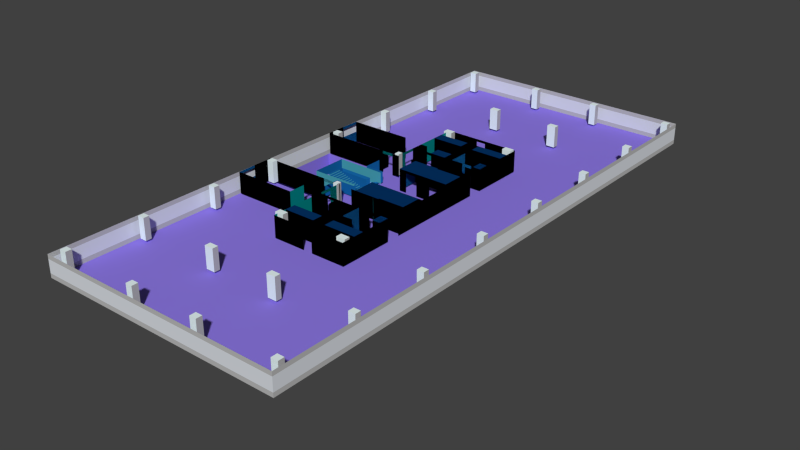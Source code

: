 # Source: tablas2-P2Joint.blend  (saved by Blender 2.79.0; exported with 4.5.12 LTS)
import bpy
from mathutils import Matrix  # noqa: F401  (used for matrix-valued properties, if any)

bpy.ops.wm.read_factory_settings(use_empty=True)
scene = bpy.context.scene
scene.name = 'Scene'

# ---- collections
col_collection_1 = bpy.data.collections.new('Collection 1'); scene.collection.children.link(col_collection_1)

# ---- materials (node trees are filled in below, after node groups)
mat_aqua2 = bpy.data.materials.new('aqua2')
mat_aqua2.alpha_threshold = 0.0
mat_aqua2.use_transparent_shadow = False
mat_aqua2.diffuse_color = (0.000607, 0.2307, 0.2307, 1.0)
mat_aqua2.specular_color = (0.0, 0.0, 0.0)
mat_aqua2.roughness = 0.5
mat_aqua2.specular_intensity = 1.0
mat_blue1 = bpy.data.materials.new('blue1')
mat_blue1.alpha_threshold = 0.0
mat_blue1.use_transparent_shadow = False
mat_blue1.diffuse_color = (0.0, 0.05781, 0.2195, 1.0)
mat_blue1.specular_color = (0.0, 0.0, 0.0)
mat_blue1.roughness = 0.5
mat_blue1.specular_intensity = 1.0
mat_blue2 = bpy.data.materials.new('blue2')
mat_blue2.alpha_threshold = 0.0
mat_blue2.use_transparent_shadow = False
mat_blue2.diffuse_color = (0.001214, 0.0319, 0.1248, 1.0)
mat_blue2.specular_color = (0.0, 0.0, 0.0)
mat_blue2.roughness = 0.5
mat_blue2.specular_intensity = 1.0
mat_blue3 = bpy.data.materials.new('blue3')
mat_blue3.alpha_threshold = 0.0
mat_blue3.use_transparent_shadow = False
mat_blue3.diffuse_color = (0.006995, 0.1274, 0.3763, 1.0)
mat_blue3.specular_color = (0.0, 0.0, 0.0)
mat_blue3.roughness = 0.5
mat_blue3.specular_intensity = 1.0
mat_blue4 = bpy.data.materials.new('blue4')
mat_blue4.alpha_threshold = 0.0
mat_blue4.use_transparent_shadow = False
mat_blue4.diffuse_color = (0.009721, 0.1714, 0.4793, 1.0)
mat_blue4.specular_color = (0.0, 0.0, 0.0)
mat_blue4.roughness = 0.5
mat_blue4.specular_intensity = 1.0
mat_aqua1 = bpy.data.materials.new('aqua1')
mat_aqua1.alpha_threshold = 0.0
mat_aqua1.use_transparent_shadow = False
mat_aqua1.diffuse_color = (0.06663, 0.3763, 0.4678, 1.0)
mat_aqua1.specular_color = (0.0, 0.0, 0.0)
mat_aqua1.roughness = 0.5
mat_aqua1.specular_intensity = 1.0
mat_aquawhite = bpy.data.materials.new('aquaWhite')
mat_aquawhite.alpha_threshold = 0.0
mat_aquawhite.use_transparent_shadow = False
mat_aquawhite.diffuse_color = (0.8228, 0.9473, 0.956, 1.0)
mat_aquawhite.specular_color = (0.0, 0.0, 0.0)
mat_aquawhite.roughness = 0.5
mat_aquawhite.specular_intensity = 1.0
mat_gris = bpy.data.materials.new('Gris')
mat_gris.alpha_threshold = 0.0
mat_gris.use_transparent_shadow = False
mat_gris.diffuse_color = (0.4969, 0.4969, 0.4969, 1.0)
mat_gris.roughness = 0.5
mat_purple2 = bpy.data.materials.new('purple2')
mat_purple2.alpha_threshold = 0.0
mat_purple2.use_transparent_shadow = False
mat_purple2.diffuse_color = (0.2747, 0.1946, 0.7835, 1.0)
mat_purple2.specular_color = (0.0, 0.0, 0.0)
mat_purple2.roughness = 0.5
mat_purple2.specular_intensity = 1.0
mat_azul = bpy.data.materials.new('Azul')
mat_azul.alpha_threshold = 0.0
mat_azul.use_transparent_shadow = False
mat_azul.diffuse_color = (0.3008, 0.3274, 0.8, 1.0)
mat_azul.roughness = 0.5
mat_grey = bpy.data.materials.new('grey')
mat_grey.alpha_threshold = 0.0
mat_grey.use_transparent_shadow = False
mat_grey.diffuse_color = (0.4641, 0.4641, 0.4641, 1.0)
mat_grey.specular_color = (0.0, 0.0, 0.0)
mat_grey.roughness = 0.5
mat_grey.specular_intensity = 1.0
mat_cristales = bpy.data.materials.new('cristales')
mat_cristales.alpha_threshold = 0.0
mat_cristales.use_transparent_shadow = False
mat_cristales.diffuse_color = (0.7192, 0.7516, 0.8, 1.0)
mat_cristales.roughness = 0.5
mat_cristales.specular_intensity = 1.0

# ---- material node trees

# ---- world
world_world = bpy.data.worlds.new('World'); scene.world = world_world
world_world.color = (0.05088, 0.05088, 0.05088)
world_world.use_sun_shadow = False
world_world.sun_shadow_jitter_overblur = 0.0
world_world.cycles.sampling_method = 'NONE'
world_world.cycles.sample_map_resolution = 256

# ---- meshes
me_cube_001 = bpy.data.meshes.new('Cube.001')
me_cube_001.from_pydata([(-3.933, -3.6, -1.991), (-3.933, -3.6, 0.00893), (2.453, -3.6, -1.991), (2.453, -3.6, 0.00893), (-3.933, -1.751, -1.991), (-3.933, -1.751, 0.00893), (-3.93, 8.583e-06, -1.998), (-3.93, 8.583e-06, 0.00245), (2.067, 8.583e-06, -1.998), (2.067, 8.583e-06, 0.00245), (2.067, -3.6, -2.001), (2.067, -3.6, -0.001441), (-3.93, 1.431e-05, -1.003), (-3.933, -1.751, -0.9924), (2.067, -1.58, -0.001441), (2.067, -1.58, -2.001), (2.067, -2.414, -2.001), (2.067, -2.414, -0.001441), (4.128, -1.317, -2.0), (4.128, -1.317, 0.0), (4.128, 3.835, -2.0), (4.128, 3.835, 0.0), (11.32, 3.835, -2.0), (11.32, 3.835, 0.0), (11.32, -1.318, -2.0), (11.32, -1.318, 0.0), (4.128, 1.574, 0.0), (4.128, 1.574, -2.0), (11.32, 1.574, 0.0), (11.32, 1.574, -2.0), (4.128, -0.3358, 0.0), (4.128, -0.3358, -2.0), (6.03, 0.5552, -2.0), (9.302, 0.5552, -2.0), (9.302, 0.5552, 0.0), (6.03, 0.5552, 0.0), (7.51, -1.318, 0.0), (7.51, -1.318, -2.0), (4.806, -0.3358, -2.0), (6.023, -0.3358, -2.0), (7.51, -0.3358, -2.0), (8.33, -1.318, -2.0), (10.61, -0.3358, -2.0), (10.61, -0.3358, 0.0), (8.33, -1.318, 0.0), (7.51, -0.3358, 0.0), (6.023, -0.3358, 0.0), (4.806, -0.3358, 0.0), (7.515, 0.5552, 0.0), (8.332, 0.5552, 0.0), (7.515, 0.5552, -2.0), (8.332, 0.5552, -2.0), (2.453, -3.6, 0.002448), (-3.933, -1.751, 0.002449), (-3.93, 0.0, -0.007922), (2.067, 0.0, -2.008), (2.067, 0.0, -0.007922), (2.067, -3.6, -2.008), (2.067, -1.58, -0.007922), (2.067, -1.58, -2.008), (2.067, -2.414, -2.008), (6.023, -1.317, -2.0), (6.023, -1.317, 0.0), (4.998, -1.317, 0.0), (10.36, -1.318, -2.0), (9.43, -1.317, 0.0), (4.998, -1.317, -2.0), (10.36, -1.318, 0.0), (9.43, -1.317, -2.0), (10.61, -1.318, -2.0), (10.61, -1.318, 0.0), (7.515, 1.578, 0.0), (7.515, 1.578, -2.0), (4.806, -1.317, -2.0), (4.806, -1.317, 0.0), (11.29, -7.009, -2.0), (11.29, -7.009, 0.0), (11.29, -7.355, -2.0), (11.29, -7.355, 0.0), (11.32, -0.3358, -5.159e-07), (11.32, -0.3358, -2.0), (7.526, -0.3358, -2.0), (7.526, -0.3358, -4.274e-07), (8.086, 3.835, -2.0), (7.202, 3.835, -2.0), (7.202, 3.835, 0.0), (8.086, 3.835, 0.0), (4.128, 2.562, 0.0), (4.128, 2.562, -2.0), (11.32, 2.562, 0.0), (11.32, 2.562, -2.0), (7.083, 2.562, -2.0), (8.311, 2.562, -2.0), (8.311, 2.562, 0.0), (7.083, 2.562, 0.0), (7.091, 1.574, -2.0), (8.312, 1.574, -2.0), (8.312, 1.574, 0.0), (7.091, 1.574, 0.0), (7.202, 3.835, -0.25), (8.086, 3.835, -0.25), (9.43, -1.317, -0.25), (10.36, -1.318, -0.25), (6.023, -1.317, -0.25), (4.998, -1.317, -0.25), (7.831, 0.5552, 0.0), (7.831, 0.5552, -2.0), (7.831, 1.578, 0.0), (7.831, 1.578, -2.0), (2.067, -1.58, -0.25), (2.067, -2.414, -0.25), (-3.933, -1.751, -0.2448), (-3.93, 0.0, -0.2552), (3.51, -3.573, -2.0), (3.51, -3.573, 0.0), (4.251, -3.573, 0.0), (4.251, -3.573, -2.0), (4.124, -2.532, -2.0), (4.124, -2.532, 0.0), (4.123, -3.573, -2.0), (4.123, -3.573, 0.0), (4.128, -1.5, 0.0), (4.128, -1.5, -2.0), (4.128, -1.5, -0.25), (4.124, -2.532, -0.25), (2.453, -3.6, -0.2488), (3.51, -3.573, -0.2512), (6.746, -3.492, -2.0), (6.746, -3.492, 0.0), (5.561, -3.492, 0.0), (5.561, -3.492, -2.0), (6.023, -5.581, -2.0), (6.023, -5.581, 0.0), (6.028, -3.492, 0.0), (6.028, -3.492, -2.0), (6.711, -5.581, -2.0), (6.711, -5.581, 0.0), (7.845, -5.581, -2.0), (7.845, -5.581, 0.0), (9.23, -5.581, -2.0), (9.23, -5.581, 0.0), (10.31, -5.581, -2.0), (10.31, -5.581, 0.0), (11.29, -5.581, -2.0), (11.29, -5.581, 0.0), (11.29, -2.62, -2.0), (11.29, -2.62, 0.0), (11.29, -5.927, -2.0), (11.29, -5.927, 0.0), (7.891, -3.492, -2.0), (7.891, -3.492, 0.0), (8.487, -3.492, -2.0), (8.487, -3.492, 0.0), (8.487, -2.91, -2.0), (8.487, -2.91, 0.0), (11.29, -2.91, -2.0), (11.29, -2.91, 0.0), (8.487, -3.623, -2.0), (8.487, -3.623, 0.0), (10.94, -3.623, -2.0), (10.94, -3.623, 0.0), (10.94, -5.581, -2.0), (10.94, -5.581, 0.0), (10.94, -2.91, -2.0), (10.94, -2.91, 0.0), (6.711, -5.581, -0.25), (7.845, -5.581, -0.25), (9.23, -5.581, -0.25), (10.31, -5.581, -0.25), (-3.933, -11.1, -1.991), (-3.933, -11.1, 0.00893), (2.453, -11.1, -1.991), (2.453, -11.1, 0.00893), (-3.933, -12.94, -1.991), (-3.933, -12.94, 0.00893), (-3.93, -14.7, -1.998), (-3.93, -14.7, 0.00245), (2.067, -14.7, -1.998), (2.067, -14.7, 0.00245), (2.067, -11.1, -2.001), (2.067, -11.1, -0.001441), (-3.93, -14.7, -1.003), (-3.933, -12.94, -0.9924), (2.067, -13.12, -0.001441), (2.067, -13.12, -2.001), (2.067, -12.28, -2.001), (2.067, -12.28, -0.001441), (4.128, -13.38, -2.0), (4.128, -13.38, -2.07e-07), (4.128, -18.53, -2.0), (4.128, -18.53, -3.299e-07), (11.32, -18.53, -2.0), (11.32, -18.53, -3.299e-07), (11.32, -13.38, -2.0), (11.32, -13.38, -2.07e-07), (4.128, -16.27, -2.76e-07), (4.128, -16.27, -2.0), (11.32, -16.27, -2.76e-07), (11.32, -16.27, -2.0), (4.128, -14.36, -2.304e-07), (4.128, -14.36, -2.0), (6.03, -15.25, -2.0), (9.302, -15.25, -2.0), (9.302, -15.25, -2.517e-07), (6.03, -15.25, -2.517e-07), (7.51, -13.38, -2.07e-07), (7.51, -13.38, -2.0), (4.806, -14.36, -2.0), (6.023, -14.36, -2.0), (7.51, -14.36, -2.0), (8.33, -13.38, -2.0), (10.61, -14.36, -2.0), (10.61, -14.36, -2.304e-07), (8.33, -13.38, -2.07e-07), (7.51, -14.36, -2.304e-07), (6.023, -14.36, -2.304e-07), (4.806, -14.36, -2.304e-07), (7.515, -15.25, -2.517e-07), (8.332, -15.25, -2.517e-07), (7.515, -15.25, -2.0), (8.332, -15.25, -2.0), (2.453, -11.1, 0.002448), (-3.933, -12.94, 0.002448), (-3.93, -14.7, -0.007922), (2.067, -14.7, -2.008), (2.067, -14.7, -0.007922), (2.067, -11.1, -2.008), (2.067, -13.12, -0.007922), (2.067, -13.12, -2.008), (2.067, -12.28, -2.008), (6.023, -13.38, -2.0), (6.023, -13.38, -2.07e-07), (4.998, -13.38, -2.07e-07), (10.36, -13.38, -2.0), (9.43, -13.38, -2.07e-07), (4.998, -13.38, -2.0), (10.36, -13.38, -2.07e-07), (9.43, -13.38, -2.0), (10.61, -13.38, -2.0), (10.61, -13.38, -2.07e-07), (7.515, -16.27, -2.761e-07), (7.515, -16.27, -2.0), (4.806, -13.38, -2.0), (4.806, -13.38, -2.07e-07), (11.29, -7.686, -2.0), (11.29, -7.686, -7.125e-08), (11.29, -7.34, -2.0), (11.29, -7.34, -6.3e-08), (11.32, -14.36, -7.463e-07), (11.32, -14.36, -2.0), (7.526, -14.36, -2.0), (7.526, -14.36, -6.578e-07), (8.086, -18.53, -2.0), (7.202, -18.53, -2.0), (7.202, -18.53, -3.299e-07), (8.086, -18.53, -3.299e-07), (4.128, -17.26, -2.995e-07), (4.128, -17.26, -2.0), (11.32, -17.26, -2.995e-07), (11.32, -17.26, -2.0), (7.083, -17.26, -2.0), (8.311, -17.26, -2.0), (8.311, -17.26, -2.995e-07), (7.083, -17.26, -2.995e-07), (7.091, -16.27, -2.0), (8.312, -16.27, -2.0), (8.312, -16.27, -2.76e-07), (7.091, -16.27, -2.76e-07), (7.202, -18.53, -0.25), (8.086, -18.53, -0.25), (9.43, -13.38, -0.25), (10.36, -13.38, -0.25), (6.023, -13.38, -0.25), (4.998, -13.38, -0.25), (7.831, -15.25, -2.517e-07), (7.831, -15.25, -2.0), (7.831, -16.27, -2.761e-07), (7.831, -16.27, -2.0), (2.067, -13.12, -0.25), (2.067, -12.28, -0.25), (-3.933, -12.94, -0.2448), (-3.93, -14.7, -0.2552), (3.51, -11.12, -2.0), (3.51, -11.12, -1.532e-07), (4.251, -11.12, -1.532e-07), (4.251, -11.12, -2.0), (4.124, -12.16, -2.0), (4.124, -12.16, -1.78e-07), (4.123, -11.12, -2.0), (4.123, -11.12, -1.532e-07), (4.128, -13.2, -2.026e-07), (4.128, -13.2, -2.0), (4.128, -13.2, -0.25), (4.124, -12.16, -0.25), (2.453, -11.1, -0.2488), (3.51, -11.12, -0.2512), (6.746, -11.2, -2.0), (6.746, -11.2, -1.551e-07), (5.561, -11.2, -1.551e-07), (5.561, -11.2, -2.0), (6.023, -9.114, -2.0), (6.023, -9.114, -1.053e-07), (6.028, -11.2, -1.551e-07), (6.028, -11.2, -2.0), (6.711, -9.114, -2.0), (6.711, -9.114, -1.053e-07), (7.845, -9.114, -2.0), (7.845, -9.114, -1.053e-07), (9.23, -9.114, -2.0), (9.23, -9.114, -1.053e-07), (10.31, -9.114, -2.0), (10.31, -9.114, -1.053e-07), (11.29, -9.114, -2.0), (11.29, -9.114, -1.053e-07), (11.29, -12.08, -2.0), (11.29, -12.08, -1.759e-07), (11.29, -8.769, -2.0), (11.29, -8.769, -9.706e-08), (7.891, -11.2, -2.0), (7.891, -11.2, -1.551e-07), (8.487, -11.2, -2.0), (8.487, -11.2, -1.551e-07), (8.487, -11.79, -2.0), (8.487, -11.79, -1.69e-07), (11.29, -11.79, -2.0), (11.29, -11.79, -1.69e-07), (8.487, -11.07, -2.0), (8.487, -11.07, -1.52e-07), (10.94, -11.07, -2.0), (10.94, -11.07, -1.52e-07), (10.94, -9.114, -2.0), (10.94, -9.114, -1.053e-07), (10.94, -11.79, -2.0), (10.94, -11.79, -1.69e-07), (6.711, -9.114, -0.25), (7.845, -9.114, -0.25), (9.23, -9.114, -0.25), (10.31, -9.114, -0.25), (-3.933, -3.6, -1.991), (-3.933, -3.6, 0.00893), (2.453, -3.6, 0.00893), (2.453, -3.6, -1.991), (-3.933, -1.751, -1.991), (-3.933, -1.751, 0.00893), (-3.93, 8.583e-06, 0.00245), (-3.93, 8.583e-06, -1.998), (2.067, 8.583e-06, 0.00245), (2.067, 8.583e-06, -1.998), (2.067, -3.6, -0.001441), (2.067, -3.6, -2.001), (2.067, -3.6, -2.008), (-3.933, -1.751, -0.9924), (-3.93, 1.431e-05, -1.003), (2.067, -1.58, -2.001), (2.067, -1.58, -0.001441), (2.067, -2.414, -0.001441), (2.067, -2.414, -2.001), (4.128, 3.835, 0.0), (4.128, 3.835, -2.0), (4.128, 1.574, 0.0), (4.128, -1.317, 0.0), (4.128, -1.317, -2.0), (4.128, 1.574, -2.0), (11.32, 3.835, 0.0), (11.32, 3.835, -2.0), (7.202, 3.835, -2.0), (8.086, 3.835, 0.0), (11.32, -1.318, 0.0), (11.32, -1.318, -2.0), (11.32, 1.574, 0.0), (11.32, 1.574, -2.0), (4.128, -0.3358, -2.0), (4.806, -0.3358, -2.0), (6.03, 0.5552, -2.0), (7.515, 0.5552, -2.0), (7.515, 0.5552, 0.0), (8.332, 0.5552, 0.0), (9.302, 0.5552, 0.0), (4.128, -0.3358, 0.0), (4.806, -0.3358, 0.0), (8.332, 0.5552, -2.0), (9.302, 0.5552, -2.0), (7.51, -0.3358, -2.0), (7.51, -1.318, -2.0), (7.51, -1.318, 0.0), (7.51, -0.3358, 0.0), (6.023, -0.3358, -2.0), (6.023, -0.3358, 0.0), (8.33, -1.318, 0.0), (8.33, -1.318, -2.0), (10.61, -0.3358, -2.0), (10.61, -0.3358, 0.0), (10.36, -1.318, 0.0), (10.36, -1.318, -2.0), (2.067, 0.0, -0.007922), (2.067, 0.0, -2.008), (2.067, -1.58, -0.007922), (2.067, -2.414, -2.008), (2.067, -1.58, -2.008), (6.023, -1.317, -2.0), (6.023, -1.317, 0.0), (4.998, -1.317, 0.0), (10.61, -1.318, 0.0), (4.806, -1.317, 0.0), (4.998, -1.317, -2.0), (10.61, -1.318, -2.0), (4.806, -1.317, -2.0), (9.43, -1.317, -2.0), (9.43, -1.317, 0.0), (7.515, 1.578, 0.0), (7.515, 1.578, -2.0), (8.086, 3.835, -2.0), (7.202, 3.835, 0.0), (4.128, 2.562, 0.0), (4.128, 2.562, -2.0), (11.32, 2.562, 0.0), (11.32, 2.562, -2.0), (8.311, 2.562, -2.0), (7.083, 2.562, 0.0), (7.083, 2.562, -2.0), (8.311, 2.562, 0.0), (8.312, 1.574, 0.0), (7.091, 1.574, 0.0), (7.091, 1.574, -2.0), (8.312, 1.574, -2.0), (7.202, 3.835, -0.25), (8.086, 3.835, -0.25), (9.43, -1.317, -0.25), (10.36, -1.318, -0.25), (6.023, -1.317, -0.25), (4.998, -1.317, -0.25), (7.831, 0.5552, 0.0), (7.831, 0.5552, -2.0), (7.831, 1.578, 0.0), (7.831, 1.578, -2.0), (2.067, -1.58, -0.25), (2.067, -2.414, -0.25), (-3.933, -1.751, -0.2448), (-3.93, 0.0, -0.2552), (3.51, -3.573, 0.0), (3.51, -3.573, -2.0), (4.251, -3.573, 0.0), (4.251, -3.573, -2.0), (4.124, -2.532, -2.0), (4.124, -2.532, 0.0), (4.123, -3.573, 0.0), (4.123, -3.573, -2.0), (4.128, -1.5, 0.0), (4.128, -1.5, -2.0), (4.124, -2.532, -0.25), (4.128, -1.5, -0.25), (3.51, -3.573, -0.2512), (2.453, -3.6, -0.2488), (6.028, -3.492, 0.0), (6.746, -3.492, 0.0), (6.028, -3.492, -2.0), (6.746, -3.492, -2.0), (5.561, -3.492, 0.0), (5.561, -3.492, -2.0), (6.023, -5.581, 0.0), (6.023, -5.581, -2.0), (6.711, -5.581, -2.0), (6.711, -5.581, 0.0), (7.845, -5.581, -2.0), (7.845, -5.581, 0.0), (9.23, -5.581, -2.0), (9.23, -5.581, 0.0), (10.31, -5.581, -2.0), (10.31, -5.581, 0.0), (11.29, -5.581, -2.0), (11.29, -5.581, 0.0), (11.29, -2.62, -2.0), (11.29, -2.62, 0.0), (11.29, -5.927, -2.0), (11.29, -5.927, 0.0), (7.891, -3.492, -2.0), (7.891, -3.492, 0.0), (8.487, -3.492, -2.0), (8.487, -3.492, 0.0), (8.487, -2.91, -2.0), (8.487, -2.91, 0.0), (11.29, -2.91, -2.0), (11.29, -2.91, 0.0), (8.487, -3.623, -2.0), (8.487, -3.623, 0.0), (10.94, -3.623, -2.0), (10.94, -3.623, 0.0), (10.94, -5.581, -2.0), (10.94, -5.581, 0.0), (10.94, -2.91, -2.0), (10.94, -2.91, 0.0), (6.711, -5.581, -0.25), (7.845, -5.581, -0.25), (11.29, -7.355, -2.0), (11.29, -7.009, -2.0), (11.29, -7.009, 0.0), (11.29, -7.355, 0.0), (9.23, -5.581, -0.25), (10.31, -5.581, -0.25), (6.03, 0.5552, 0.0), (-3.933, -1.751, 0.002449), (-3.93, 0.0, -0.007922), (2.453, -3.6, 0.002448), (11.32, -0.3358, -5.159e-07), (11.32, -0.3358, -2.0), (-3.933, -11.1, -1.991), (-3.933, -11.1, 0.00893), (2.453, -11.1, 0.00893), (2.453, -11.1, -1.991), (-3.933, -12.94, -1.991), (-3.933, -12.94, 0.00893), (-3.93, -14.7, 0.00245), (-3.93, -14.7, -1.998), (2.067, -14.7, 0.00245), (2.067, -14.7, -1.998), (2.067, -11.1, -0.001441), (2.067, -11.1, -2.001), (2.067, -11.1, -2.008), (-3.933, -12.94, -0.9924), (-3.93, -14.7, -1.003), (2.067, -13.12, -2.001), (2.067, -13.12, -0.001441), (2.067, -12.28, -0.001441), (2.067, -12.28, -2.001), (4.128, -18.53, -3.299e-07), (4.128, -18.53, -2.0), (4.128, -16.27, -2.76e-07), (4.128, -13.38, -2.07e-07), (4.128, -13.38, -2.0), (4.128, -16.27, -2.0), (11.32, -18.53, -3.299e-07), (11.32, -18.53, -2.0), (7.202, -18.53, -2.0), (8.086, -18.53, -3.299e-07), (11.32, -13.38, -2.07e-07), (11.32, -13.38, -2.0), (11.32, -16.27, -2.76e-07), (11.32, -16.27, -2.0), (4.128, -14.36, -2.0), (4.806, -14.36, -2.0), (6.03, -15.25, -2.0), (7.515, -15.25, -2.0), (7.515, -15.25, -2.517e-07), (8.332, -15.25, -2.517e-07), (9.302, -15.25, -2.517e-07), (4.128, -14.36, -2.304e-07), (4.806, -14.36, -2.304e-07), (8.332, -15.25, -2.0), (9.302, -15.25, -2.0), (7.51, -14.36, -2.0), (7.51, -13.38, -2.0), (7.51, -13.38, -2.07e-07), (7.51, -14.36, -2.304e-07), (6.023, -14.36, -2.0), (6.023, -14.36, -2.304e-07), (8.33, -13.38, -2.07e-07), (8.33, -13.38, -2.0), (10.61, -14.36, -2.0), (10.61, -14.36, -2.304e-07), (10.36, -13.38, -2.07e-07), (10.36, -13.38, -2.0), (2.067, -14.7, -0.007922), (2.067, -14.7, -2.008), (2.067, -13.12, -0.007922), (2.067, -12.28, -2.008), (2.067, -13.12, -2.008), (6.023, -13.38, -2.0), (6.023, -13.38, -2.07e-07), (4.998, -13.38, -2.07e-07), (10.61, -13.38, -2.07e-07), (4.806, -13.38, -2.07e-07), (4.998, -13.38, -2.0), (10.61, -13.38, -2.0), (4.806, -13.38, -2.0), (9.43, -13.38, -2.0), (9.43, -13.38, -2.07e-07), (7.515, -16.27, -2.761e-07), (7.515, -16.27, -2.0), (8.086, -18.53, -2.0), (7.202, -18.53, -3.299e-07), (4.128, -17.26, -2.995e-07), (4.128, -17.26, -2.0), (11.32, -17.26, -2.995e-07), (11.32, -17.26, -2.0), (8.311, -17.26, -2.0), (7.083, -17.26, -2.995e-07), (7.083, -17.26, -2.0), (8.311, -17.26, -2.995e-07), (8.312, -16.27, -2.76e-07), (7.091, -16.27, -2.76e-07), (7.091, -16.27, -2.0), (8.312, -16.27, -2.0), (7.202, -18.53, -0.25), (8.086, -18.53, -0.25), (9.43, -13.38, -0.25), (10.36, -13.38, -0.25), (6.023, -13.38, -0.25), (4.998, -13.38, -0.25), (7.831, -15.25, -2.517e-07), (7.831, -15.25, -2.0), (7.831, -16.27, -2.761e-07), (7.831, -16.27, -2.0), (2.067, -13.12, -0.25), (2.067, -12.28, -0.25), (-3.933, -12.94, -0.2448), (-3.93, -14.7, -0.2552), (3.51, -11.12, -1.532e-07), (3.51, -11.12, -2.0), (4.251, -11.12, -1.532e-07), (4.251, -11.12, -2.0), (4.124, -12.16, -2.0), (4.124, -12.16, -1.78e-07), (4.123, -11.12, -1.532e-07), (4.123, -11.12, -2.0), (4.128, -13.2, -2.026e-07), (4.128, -13.2, -2.0), (4.124, -12.16, -0.25), (4.128, -13.2, -0.25), (3.51, -11.12, -0.2512), (2.453, -11.1, -0.2488), (6.028, -11.2, -1.551e-07), (6.746, -11.2, -1.551e-07), (6.028, -11.2, -2.0), (6.746, -11.2, -2.0), (5.561, -11.2, -1.551e-07), (5.561, -11.2, -2.0), (6.023, -9.114, -1.053e-07), (6.023, -9.114, -2.0), (6.711, -9.114, -2.0), (6.711, -9.114, -1.053e-07), (7.845, -9.114, -2.0), (7.845, -9.114, -1.053e-07), (9.23, -9.114, -2.0), (9.23, -9.114, -1.053e-07), (10.31, -9.114, -2.0), (10.31, -9.114, -1.053e-07), (11.29, -9.114, -2.0), (11.29, -9.114, -1.053e-07), (11.29, -12.08, -2.0), (11.29, -12.08, -1.759e-07), (11.29, -8.769, -2.0), (11.29, -8.769, -9.706e-08), (7.891, -11.2, -2.0), (7.891, -11.2, -1.551e-07), (8.487, -11.2, -2.0), (8.487, -11.2, -1.551e-07), (8.487, -11.79, -2.0), (8.487, -11.79, -1.69e-07), (11.29, -11.79, -2.0), (11.29, -11.79, -1.69e-07), (8.487, -11.07, -2.0), (8.487, -11.07, -1.52e-07), (10.94, -11.07, -2.0), (10.94, -11.07, -1.52e-07), (10.94, -9.114, -2.0), (10.94, -9.114, -1.053e-07), (10.94, -11.79, -2.0), (10.94, -11.79, -1.69e-07), (6.711, -9.114, -0.25), (7.845, -9.114, -0.25), (11.29, -7.34, -2.0), (11.29, -7.686, -2.0), (11.29, -7.686, -7.125e-08), (11.29, -7.34, -6.3e-08), (9.23, -9.114, -0.25), (10.31, -9.114, -0.25), (6.03, -15.25, -2.517e-07), (-3.933, -12.94, 0.002448), (-3.93, -14.7, -0.007922), (2.453, -11.1, 0.002448), (11.32, -14.36, -7.463e-07), (11.32, -14.36, -2.0)], [], [(3, 2, 0, 1), (1, 5, 4, 0), (7, 6, 8, 9), (6, 4, 13, 12), (21, 20, 27, 18, 19, 26), (83, 22, 23, 86), (22, 23, 25, 24), (26, 28, 29, 27), (34, 33, 51, 49), (39, 40, 45, 46), (45, 36, 37, 40), (48, 45, 40, 50), (31, 38, 47, 30), (49, 48, 50, 51), (19, 63, 66, 18), (44, 49, 51, 41), (43, 70, 69, 42), (24, 64, 67, 25), (46, 62, 61, 39), (50, 72, 71, 48), (47, 38, 73, 74), (65, 68, 61, 62), (20, 84, 85, 21), (93, 92, 90, 89), (87, 88, 91, 94), (94, 91, 92, 93), (94, 93, 97, 98), (106, 108, 107, 105), (114, 120, 119, 113), (118, 117, 119, 120), (120, 115, 116, 119), (121, 123, 124, 118), (94, 98, 95, 91), (92, 96, 97, 93), (133, 134, 130, 129), (128, 127, 134, 133), (132, 131, 134, 133), (138, 140, 139, 137), (142, 144, 143, 141), (144, 146, 145, 143), (143, 147, 148, 144), (128, 150, 149, 127), (150, 152, 151, 149), (152, 154, 153, 151), (154, 156, 155, 153), (150, 154, 153, 149), (151, 157, 158, 152), (157, 159, 160, 158), (159, 161, 162, 160), (160, 164, 163, 159), (164, 162, 144, 156), (160, 164, 154, 158), (152, 150, 154), (75, 77, 78, 76), (148, 147, 75, 76), (142, 168, 167, 140), (32, 50, 48, 35), (85, 99, 100, 86), (67, 102, 101, 65), (110, 17, 14, 109), (53, 111, 112, 54), (18, 122, 121, 19), (114, 126, 125, 52), (132, 136, 135, 131), (138, 166, 165, 136), (80, 79, 43, 42), (47, 74, 19, 30), (79, 25, 70, 43), (49, 48, 36, 44), (62, 103, 104, 63), (71, 107, 105, 48), (15, 59, 55, 56, 58, 14), (10, 11, 17, 16, 60, 57), (172, 170, 169, 171), (170, 169, 173, 174), (176, 178, 177, 175), (175, 181, 182, 173), (190, 195, 188, 187, 196, 189), (252, 255, 192, 191), (191, 193, 194, 192), (195, 196, 198, 197), (203, 218, 220, 202), (208, 215, 214, 209), (214, 209, 206, 205), (217, 219, 209, 214), (200, 199, 216, 207), (218, 220, 219, 217), (188, 187, 235, 232), (213, 210, 220, 218), (212, 211, 238, 239), (193, 194, 236, 233), (215, 208, 230, 231), (219, 217, 240, 241), (216, 243, 242, 207), (234, 231, 230, 237), (189, 190, 254, 253), (262, 258, 259, 261), (256, 263, 260, 257), (263, 262, 261, 260), (263, 267, 266, 262), (275, 274, 276, 277), (283, 282, 288, 289), (287, 289, 288, 286), (289, 288, 285, 284), (290, 287, 293, 292), (263, 260, 264, 267), (261, 262, 266, 265), (302, 298, 299, 303), (297, 302, 303, 296), (301, 302, 303, 300), (307, 306, 308, 309), (311, 310, 312, 313), (313, 312, 314, 315), (312, 313, 317, 316), (297, 296, 318, 319), (319, 318, 320, 321), (321, 320, 322, 323), (323, 322, 324, 325), (319, 318, 322, 323), (320, 321, 327, 326), (326, 327, 329, 328), (328, 329, 331, 330), (329, 328, 332, 333), (333, 325, 313, 331), (329, 327, 323, 333), (321, 323, 319), (244, 245, 247, 246), (317, 245, 244, 316), (311, 309, 336, 337), (201, 204, 217, 219), (254, 255, 269, 268), (236, 234, 270, 271), (279, 278, 183, 186), (222, 223, 281, 280), (187, 188, 290, 291), (283, 221, 294, 295), (301, 300, 304, 305), (307, 305, 334, 335), (249, 211, 212, 248), (216, 199, 188, 243), (248, 212, 239, 194), (218, 213, 205, 217), (231, 232, 273, 272), (240, 217, 274, 276), (179, 226, 229, 185, 186, 180), (340, 339, 338, 341), (339, 338, 342, 343), (344, 346, 347, 345), (345, 352, 351, 342), (411, 366, 363, 364), (364, 368, 367, 363), (359, 362, 370, 369), (377, 376, 380, 381), (386, 387, 385, 382), (385, 382, 383, 384), (375, 374, 382, 385), (371, 378, 379, 372), (376, 380, 374, 375), (360, 361, 404, 401), (388, 389, 380, 376), (391, 390, 405, 402), (368, 367, 392, 393), (387, 386, 399, 400), (374, 375, 409, 410), (379, 403, 406, 372), (408, 400, 399, 407), (358, 357, 412, 365), (420, 415, 416, 417), (413, 418, 419, 414), (418, 420, 417, 419), (418, 422, 421, 420), (432, 431, 433, 434), (439, 440, 446, 445), (444, 445, 446, 443), (445, 446, 442, 441), (447, 444, 449, 450), (418, 419, 423, 422), (417, 420, 421, 424), (453, 457, 458, 455), (454, 453, 455, 456), (459, 453, 455, 460), (464, 463, 465, 466), (468, 467, 469, 470), (470, 469, 471, 472), (469, 470, 474, 473), (454, 456, 475, 476), (476, 475, 477, 478), (478, 477, 479, 480), (480, 479, 481, 482), (476, 475, 479, 480), (477, 478, 484, 483), (483, 484, 486, 485), (485, 486, 488, 487), (486, 485, 489, 490), (490, 482, 470, 488), (486, 484, 480, 490), (478, 480, 476), (494, 495, 496, 493), (474, 495, 494, 473), (468, 466, 497, 498), (373, 499, 375, 374), (412, 366, 426, 425), (392, 408, 427, 428), (436, 435, 354, 355), (500, 501, 438, 437), (361, 360, 447, 448), (439, 502, 452, 451), (459, 460, 461, 462), (464, 462, 491, 492), (504, 390, 391, 503), (379, 378, 360, 403), (503, 391, 402, 367), (376, 388, 384, 375), (400, 401, 430, 429), (409, 375, 431, 433), (353, 354, 396, 394, 395, 398), (349, 350, 397, 356, 355, 348), (507, 508, 505, 506), (506, 510, 509, 505), (511, 512, 514, 513), (512, 509, 518, 519), (578, 531, 530, 533), (531, 530, 534, 535), (526, 536, 537, 529), (544, 548, 547, 543), (553, 549, 552, 554), (552, 551, 550, 549), (542, 552, 549, 541), (538, 539, 546, 545), (543, 542, 541, 547), (527, 568, 571, 528), (555, 543, 547, 556), (558, 569, 572, 557), (535, 560, 559, 534), (554, 567, 566, 553), (541, 577, 576, 542), (546, 539, 573, 570), (575, 574, 566, 567), (525, 532, 579, 524), (587, 584, 583, 582), (580, 581, 586, 585), (585, 586, 584, 587), (585, 587, 588, 589), (599, 601, 600, 598), (606, 612, 613, 607), (611, 610, 613, 612), (612, 608, 609, 613), (614, 617, 616, 611), (585, 589, 590, 586), (584, 591, 588, 587), (620, 622, 625, 624), (621, 623, 622, 620), (626, 627, 622, 620), (631, 633, 632, 630), (635, 637, 636, 634), (637, 639, 638, 636), (636, 640, 641, 637), (621, 643, 642, 623), (643, 645, 644, 642), (645, 647, 646, 644), (647, 649, 648, 646), (643, 647, 646, 642), (644, 650, 651, 645), (650, 652, 653, 651), (652, 654, 655, 653), (653, 657, 656, 652), (657, 655, 637, 649), (653, 657, 647, 651), (645, 643, 647), (661, 660, 663, 662), (641, 640, 661, 662), (635, 665, 664, 633), (540, 541, 542, 666), (579, 592, 593, 533), (559, 595, 594, 575), (603, 522, 521, 602), (667, 604, 605, 668), (528, 615, 614, 527), (606, 618, 619, 669), (626, 629, 628, 627), (631, 659, 658, 629), (671, 670, 558, 557), (546, 570, 527, 545), (670, 534, 569, 558), (543, 542, 551, 555), (567, 596, 597, 568), (576, 600, 598, 542), (520, 565, 562, 561, 563, 521), (516, 515, 522, 523, 564, 517), (44, 36, 384, 388), (320, 326, 650, 644), (70, 25, 367, 402), (91, 95, 423, 419), (327, 321, 645, 651), (99, 85, 412, 425), (235, 187, 528, 571), (86, 100, 426, 366), (96, 92, 417, 424), (2, 3, 340, 341), (326, 328, 652, 650), (239, 238, 572, 569), (67, 65, 408, 392), (100, 99, 425, 426), (3, 1, 339, 340), (242, 243, 570, 573), (102, 67, 392, 428), (101, 102, 428, 427), (0, 2, 341, 338), (330, 331, 655, 654), (237, 230, 566, 574), (65, 101, 427, 408), (104, 103, 429, 430), (4, 5, 343, 342), (328, 330, 654, 652), (233, 236, 559, 560), (103, 62, 400, 429), (106, 105, 431, 432), (5, 1, 339, 343), (331, 329, 653, 655), (234, 237, 574, 575), (14, 17, 355, 354), (107, 108, 434, 433), (0, 4, 342, 338), (333, 332, 656, 657), (231, 234, 575, 567), (17, 110, 436, 355), (108, 106, 432, 434), (6, 7, 344, 345), (238, 211, 557, 572), (109, 14, 354, 435), (7, 9, 346, 344), (332, 328, 652, 656), (241, 240, 576, 577), (53, 54, 501, 500), (110, 109, 435, 436), (9, 8, 347, 346), (325, 333, 657, 649), (219, 241, 577, 541), (54, 112, 438, 501), (112, 111, 437, 438), (8, 6, 345, 347), (313, 325, 649, 637), (111, 53, 500, 437), (114, 113, 440, 439), (11, 10, 349, 348), (331, 313, 637, 655), (232, 235, 571, 568), (19, 121, 447, 360), (116, 115, 441, 442), (10, 57, 350, 349), (333, 331, 655, 657), (122, 18, 361, 448), (117, 118, 444, 443), (13, 4, 342, 351), (323, 327, 651, 647), (207, 242, 573, 539), (114, 52, 502, 439), (118, 120, 445, 444), (6, 12, 352, 345), (333, 323, 647, 657), (252, 191, 531, 578), (52, 125, 452, 502), (12, 13, 351, 352), (305, 307, 631, 629), (254, 190, 524, 579), (136, 132, 459, 462), (119, 117, 443, 446), (4, 6, 345, 342), (335, 334, 658, 659), (253, 254, 579, 532), (131, 135, 461, 460), (113, 119, 446, 440), (15, 14, 354, 353), (309, 311, 635, 633), (255, 252, 578, 533), (166, 138, 464, 492), (119, 116, 442, 446), (17, 11, 348, 355), (244, 246, 660, 661), (256, 257, 581, 580), (136, 165, 491, 462), (115, 120, 445, 441), (16, 17, 355, 356), (259, 258, 582, 583), (79, 80, 504, 503), (120, 114, 439, 445), (246, 247, 663, 660), (261, 259, 583, 584), (80, 42, 390, 504), (121, 122, 448, 447), (247, 245, 662, 663), (263, 256, 580, 585), (118, 124, 449, 444), (316, 244, 661, 640), (257, 260, 586, 581), (36, 48, 375, 384), (123, 121, 447, 450), (245, 317, 641, 662), (260, 261, 584, 586), (63, 104, 430, 401), (124, 123, 450, 449), (337, 336, 664, 665), (258, 262, 587, 582), (107, 71, 409, 433), (121, 118, 444, 447), (84, 20, 358, 365), (311, 337, 665, 635), (30, 19, 360, 378), (126, 114, 439, 451), (86, 23, 363, 366), (336, 309, 633, 664), (25, 79, 503, 367), (125, 126, 451, 452), (217, 204, 666, 542), (62, 63, 401, 400), (95, 98, 422, 423), (22, 24, 368, 364), (204, 201, 540, 666), (266, 267, 589, 588), (48, 105, 431, 375), (97, 96, 424, 421), (25, 23, 363, 367), (243, 188, 527, 570), (255, 254, 579, 533), (59, 15, 353, 398), (128, 133, 453, 454), (205, 213, 555, 551), (14, 58, 396, 354), (134, 127, 456, 455), (194, 239, 569, 534), (264, 260, 586, 590), (60, 16, 356, 397), (26, 27, 362, 359), (254, 268, 592, 579), (129, 130, 458, 457), (29, 28, 369, 370), (269, 255, 533, 593), (261, 265, 591, 584), (172, 171, 508, 507), (132, 133, 453, 459), (27, 29, 370, 362), (234, 236, 559, 575), (268, 269, 593, 592), (170, 172, 507, 506), (28, 26, 359, 369), (236, 271, 595, 559), (271, 270, 594, 595), (171, 169, 505, 508), (133, 129, 457, 453), (38, 31, 371, 372), (270, 234, 575, 594), (272, 273, 597, 596), (174, 173, 509, 510), (130, 134, 455, 458), (50, 32, 373, 374), (231, 272, 596, 567), (274, 275, 599, 598), (170, 174, 510, 506), (186, 183, 521, 522), (277, 276, 600, 601), (173, 169, 505, 509), (134, 131, 460, 455), (34, 49, 376, 377), (279, 186, 522, 603), (275, 277, 601, 599), (176, 175, 512, 511), (135, 136, 462, 461), (31, 30, 378, 371), (183, 278, 602, 521), (178, 176, 511, 513), (138, 137, 463, 464), (223, 222, 667, 668), (278, 279, 603, 602), (177, 178, 513, 514), (139, 140, 466, 465), (51, 33, 381, 380), (281, 223, 668, 605), (280, 281, 605, 604), (175, 177, 514, 512), (140, 138, 464, 466), (33, 34, 377, 381), (222, 280, 604, 667), (282, 283, 606, 607), (179, 180, 515, 516), (137, 139, 465, 463), (40, 37, 383, 382), (290, 188, 527, 614), (284, 285, 609, 608), (226, 179, 516, 517), (142, 141, 467, 468), (36, 45, 385, 384), (187, 291, 615, 528), (287, 286, 610, 611), (173, 182, 518, 509), (37, 36, 384, 383), (221, 283, 606, 669), (289, 287, 611, 612), (181, 175, 512, 519), (144, 142, 468, 470), (45, 48, 375, 385), (294, 221, 669, 619), (182, 181, 519, 518), (141, 143, 469, 467), (40, 39, 386, 382), (301, 305, 629, 626), (286, 288, 613, 610), (175, 173, 509, 512), (145, 146, 472, 471), (304, 300, 627, 628), (288, 282, 607, 613), (183, 184, 520, 521), (146, 144, 470, 472), (51, 50, 374, 380), (307, 335, 659, 631), (285, 288, 613, 609), (180, 186, 522, 515), (143, 145, 471, 469), (46, 45, 385, 387), (334, 305, 629, 658), (289, 284, 608, 612), (186, 185, 523, 522), (249, 248, 670, 671), (283, 289, 612, 606), (147, 143, 469, 473), (211, 249, 671, 557), (291, 290, 614, 615), (144, 148, 474, 470), (293, 287, 611, 616), (217, 205, 551, 542), (290, 292, 617, 614), (150, 128, 454, 476), (44, 41, 389, 388), (273, 232, 568, 597), (292, 293, 616, 617), (127, 149, 475, 456), (240, 276, 600, 576), (287, 290, 614, 611), (189, 253, 532, 525), (25, 67, 392, 367), (188, 199, 545, 527), (283, 295, 618, 606), (192, 255, 533, 530), (64, 24, 368, 393), (248, 194, 534, 670), (295, 294, 619, 618), (149, 151, 477, 475), (50, 40, 382, 374), (232, 231, 567, 568), (267, 264, 590, 589), (193, 191, 531, 535), (274, 217, 542, 598), (265, 266, 588, 591), (192, 194, 534, 530), (41, 51, 380, 389), (184, 228, 565, 520), (302, 297, 621, 620), (151, 153, 479, 477), (56, 55, 395, 394), (227, 183, 521, 563), (296, 303, 622, 623), (155, 156, 482, 481), (58, 56, 394, 396), (185, 229, 564, 523), (196, 195, 526, 529), (156, 154, 480, 482), (57, 60, 397, 350), (299, 298, 624, 625), (197, 198, 537, 536), (153, 155, 481, 479), (55, 59, 398, 395), (302, 301, 626, 620), (198, 196, 529, 537), (149, 153, 479, 475), (39, 61, 399, 386), (195, 197, 536, 526), (62, 46, 387, 400), (298, 302, 620, 624), (200, 207, 539, 538), (63, 19, 360, 401), (303, 299, 625, 622), (201, 219, 541, 540), (157, 151, 477, 483), (152, 158, 484, 478), (300, 303, 622, 627), (218, 203, 544, 543), (18, 66, 404, 361), (305, 304, 628, 629), (199, 200, 538, 545), (159, 157, 483, 485), (69, 70, 402, 405), (306, 307, 631, 630), (74, 73, 406, 403), (309, 308, 632, 633), (202, 220, 547, 548), (162, 161, 487, 488), (61, 68, 407, 399), (307, 309, 633, 631), (203, 202, 548, 544), (161, 159, 485, 487), (67, 64, 393, 392), (308, 306, 630, 632), (206, 209, 549, 550), (160, 162, 488, 486), (68, 65, 408, 407), (310, 311, 635, 634), (214, 205, 551, 552), (163, 164, 490, 489), (65, 62, 400, 408), (205, 206, 550, 551), (42, 69, 405, 390), (311, 313, 637, 635), (217, 214, 552, 542), (159, 163, 489, 485), (71, 72, 410, 409), (312, 310, 634, 636), (208, 209, 549, 553), (164, 156, 482, 490), (72, 50, 374, 410), (315, 314, 638, 639), (156, 144, 470, 482), (313, 315, 639, 637), (219, 220, 547, 541), (144, 162, 488, 470), (66, 63, 401, 404), (314, 312, 636, 638), (214, 215, 554, 552), (162, 164, 490, 488), (158, 154, 480, 484), (73, 38, 372, 406), (312, 316, 640, 636), (154, 164, 490, 480), (22, 83, 411, 364), (317, 313, 637, 641), (138, 136, 462, 464), (21, 85, 412, 357), (165, 166, 492, 491), (85, 84, 365, 412), (297, 319, 643, 621), (210, 213, 555, 556), (142, 140, 466, 468), (83, 86, 366, 411), (318, 296, 623, 642), (77, 75, 494, 493), (88, 87, 413, 414), (236, 194, 534, 559), (89, 90, 416, 415), (193, 233, 560, 535), (78, 77, 493, 496), (90, 92, 417, 416), (320, 318, 642, 644), (209, 219, 541, 549), (76, 78, 496, 495), (87, 94, 418, 413), (75, 147, 473, 494), (91, 88, 414, 419), (220, 210, 556, 547), (148, 76, 495, 474), (92, 91, 419, 417), (322, 320, 644, 646), (224, 225, 561, 562), (167, 168, 498, 497), (93, 89, 415, 420), (325, 324, 648, 649), (225, 227, 563, 561), (168, 142, 468, 498), (323, 325, 649, 647), (229, 226, 517, 564), (140, 167, 497, 466), (324, 322, 646, 648), (228, 224, 562, 565), (35, 48, 375, 499), (322, 318, 642, 646), (230, 208, 553, 566), (32, 35, 499, 373), (98, 97, 421, 422), (215, 231, 567, 554), (19, 74, 403, 360), (85, 86, 366, 412), (188, 232, 568, 527), (626, 655, 653, 651, 645, 620), (488, 459, 453, 478, 484, 486), (589, 585, 580, 526), (536, 582, 587, 588), (418, 422, 359, 413), (415, 369, 421, 420), (384, 400, 387, 385)])
me_cube_001.polygons.foreach_set('material_index', [0, 0, 0, 0, 0, 0, 0, 0, 0, 0, 0, 0, 0, 0, 0, 0, 0, 0, 0, 0, 0, 0, 0, 0, 0, 0, 0, 0, 0, 0, 0, 0, 0, 0, 0, 0, 0, 0, 0, 1, 1, 0, 0, 0, 0, 0, 0, 0, 0, 0, 0, 0, 0, 1, 1, 0, 0, 0, 0, 0, 0, 0, 0, 0, 0, 0, 0, 0, 0, 0, 0, 0, 0, 0, 0, 0, 0, 0, 0, 0, 0, 0, 0, 0, 0, 0, 0, 0, 0, 0, 0, 0, 0, 0, 0, 0, 0, 0, 0, 0, 0, 0, 0, 0, 0, 0, 0, 0, 0, 0, 0, 0, 1, 1, 0, 0, 0, 0, 0, 0, 0, 0, 0, 0, 0, 0, 1, 1, 0, 0, 0, 0, 0, 0, 0, 0, 0, 0, 0, 0, 0, 0, 0, 0, 0, 3, 3, 0, 3, 6, 6, 2, 0, 5, 0, 0, 5, 3, 4, 4, 0, 4, 2, 0, 0, 3, 6, 4, 4, 4, 1, 3, 0, 0, 0, 0, 0, 3, 5, 5, 3, 4, 4, 5, 6, 5, 0, 0, 5, 0, 0, 0, 0, 0, 1, 1, 5, 6, 6, 4, 0, 6, 4, 0, 3, 0, 0, 4, 4, 6, 2, 1, 1, 4, 1, 0, 0, 5, 1, 3, 3, 4, 6, 4, 3, 0, 0, 0, 0, 0, 5, 3, 0, 5, 3, 0, 3, 5, 4, 2, 2, 0, 1, 3, 0, 0, 0, 0, 0, 3, 0, 4, 4, 5, 5, 5, 6, 4, 4, 0, 0, 0, 0, 4, 0, 0, 1, 1, 1, 6, 6, 5, 3, 4, 5, 0, 3, 0, 5, 5, 5, 0, 3, 1, 2, 5, 1, 0, 0, 0, 0, 0, 0, 0, 0, 0, 0, 0, 0, 0, 0, 0, 0, 0, 0, 0, 0, 0, 0, 0, 0, 0, 0, 0, 0, 0, 0, 0, 0, 0, 0, 0, 0, 0, 0, 0, 0, 0, 0, 0, 0, 0, 0, 0, 0, 0, 0, 0, 0, 0, 0, 0, 0, 0, 0, 0, 0, 0, 0, 0, 0, 0, 0, 0, 0, 0, 0, 0, 0, 0, 0, 0, 0, 0, 0, 0, 0, 0, 0, 0, 0, 0, 0, 0, 0, 0, 0, 0, 1, 0, 0, 0, 0, 0, 0, 0, 1, 0, 0, 0, 1, 0, 0, 1, 0, 0, 0, 1, 0, 0, 0, 0, 0, 0, 0, 0, 0, 0, 0, 0, 0, 0, 0, 0, 0, 0, 0, 0, 0, 0, 0, 0, 0, 0, 0, 0, 0, 0, 0, 0, 0, 0, 0, 0, 0, 0, 0, 0, 0, 0, 0, 0, 0, 0, 0, 0, 0, 0, 0, 0, 0, 0, 0, 0, 0, 0, 0, 0, 0, 0, 0, 0, 0, 0, 0, 0, 0, 0, 0, 0, 0, 0, 0, 0, 0, 0, 0, 0, 0, 0, 0, 0, 0, 0, 0, 0, 0, 0, 0, 0, 0, 0, 0, 0, 0, 0, 0, 0, 0, 0, 0, 0, 0, 0, 0, 0, 0, 1, 0, 0, 0, 1, 0, 0, 0, 0, 1, 0, 0, 0, 0, 0, 0, 1, 0, 0, 1, 0, 0, 0, 0, 0, 0, 0, 0, 0, 0, 0, 0, 0, 0, 0, 0, 0, 0, 0, 0, 0, 0, 0, 0, 0, 0, 0, 0, 0, 0, 0, 0, 0, 0, 0, 0, 0, 0, 0, 0, 0, 0, 0, 0, 0, 0, 0, 0, 0, 0, 0, 0, 0, 0, 0, 0, 0, 0, 0, 0, 0, 0, 0, 0, 0, 0, 0, 0, 0, 0, 0, 0, 0, 0, 0, 0, 0, 0, 0, 0, 0, 0, 0, 0, 0, 0, 0, 0, 0, 0, 0, 1, 0, 1, 0, 0, 0, 1, 0, 0, 0, 0, 1, 0, 0, 1, 0, 0, 0, 0, 0, 0, 0, 0, 0, 1, 0, 0, 0, 0, 1, 0, 0, 0, 1, 0, 1, 0, 0, 1, 0, 0, 0, 0, 0, 0, 0, 0, 0, 0, 0, 0, 0, 0, 0, 0, 0, 0, 0, 0, 0, 0, 2, 2, 2, 2, 2, 2, 2])
me_cube_001.materials.append(mat_aqua2)
me_cube_001.materials.append(mat_blue1)
me_cube_001.materials.append(mat_blue2)
me_cube_001.materials.append(mat_blue3)
me_cube_001.materials.append(mat_blue4)
me_cube_001.materials.append(mat_aqua1)
me_cube_001.materials.append(mat_aqua2)
me_cube_001.materials.append(mat_aquawhite)
me_cube_001.materials.append(None)
me_cube_001.use_remesh_preserve_volume = False
me_cube_001.use_remesh_preserve_attributes = False
me_cube_001.use_mirror_vertex_groups = False
me_cube_001.update()
me_cube_000 = bpy.data.meshes.new('Cube.000')
me_cube_000.from_pydata([(23.17, -46.46, 0.0), (23.17, 5.813, 2.0), (23.17, -46.46, 2.0), (23.17, 5.813, 0.0), (-0.06619, -46.46, 0.0), (-0.06619, -46.46, 2.0), (-0.06619, 5.809, 0.0), (-0.06619, 5.809, 2.0), (-0.06619, 5.809, 0.4), (-0.06619, 5.809, 1.6), (-0.06619, -46.46, 0.4), (-0.06619, -46.46, 1.6), (23.17, 5.813, 0.4), (23.17, 5.813, 1.6), (23.17, -46.46, 0.4), (23.17, -46.46, 1.6)], [], [(10, 8, 6, 4), (11, 15, 2, 5), (2, 15, 13, 1), (9, 7, 1, 13), (14, 0, 3, 12), (6, 8, 12, 3), (4, 0, 14, 10), (5, 7, 9, 11)])
_uv = me_cube_000.uv_layers.new(name='UVMap')
_uv.uv.foreach_set('vector', [0.0, 0.0, 0.0, 0.0, 0.0, 0.0, 0.0, 0.0, 0.0, 0.0, 0.0, 0.0, 0.0, 0.0, 0.0, 0.0, 0.0, 0.0, 0.0, 0.0, 0.0, 0.0, 0.0, 0.0, 0.0, 0.0, 0.0, 0.0, 0.0, 0.0, 0.0, 0.0, 0.0, 0.0, 0.0, 0.0, 0.0, 0.0, 0.0, 0.0, 0.0, 0.0, 0.0, 0.0, 0.0, 0.0, 0.0, 0.0, 0.0, 0.0, 0.0, 0.0, 0.0, 0.0, 0.0, 0.0, 0.0, 0.0, 0.0, 0.0, 0.0, 0.0, 0.0, 0.0])
me_cube_000.materials.append(mat_gris)
me_cube_000.use_remesh_preserve_volume = False
me_cube_000.use_remesh_preserve_attributes = False
me_cube_000.use_mirror_vertex_groups = False
me_cube_000.update()
me_cube_063 = bpy.data.meshes.new('Cube.063')
me_cube_063.from_pydata([(23.17, -46.46, 0.0), (23.17, 5.813, 0.0), (-0.06619, -46.46, 0.0), (-0.06619, 5.809, 0.0), (23.17, -20.06, 0.0), (23.17, -18.63, 0.0), (4.738, 5.81, 0.0), (4.738, -46.46, 0.0), (7.906, -46.46, 0.0), (7.906, -20.06, 0.0), (7.906, -18.64, 0.0), (7.906, 5.811, 0.0), (-0.06619, -16.64, 0.0), (23.17, -16.64, 0.0), (4.738, -16.64, 0.0), (7.906, -16.64, 0.0), (-0.06619, -24.16, 0.0), (23.17, -24.15, 0.0), (4.738, -24.16, 0.0), (7.906, -24.15, 0.0), (6.025, 5.81, 0.0), (6.025, -18.64, 0.0), (6.025, -16.64, 0.0), (6.115, -46.46, 0.0), (6.115, -20.06, 0.0), (6.115, -24.15, 0.0), (-0.06619, -29.4, 0.0), (23.17, -29.4, 0.0), (4.738, -29.4, 0.0), (7.906, -29.4, 0.0), (6.115, -29.4, 0.0), (-0.06619, -26.52, 0.0), (23.17, -26.52, 0.0), (4.738, -26.52, 0.0), (7.906, -26.52, 0.0), (6.115, -26.52, 0.0), (15.42, -46.46, 0.0), (15.42, -20.06, 0.0), (15.42, -18.64, 0.0), (15.42, 5.812, 0.0), (15.42, -16.64, 0.0), (15.42, -24.15, 0.0), (15.42, -29.4, 0.0), (15.42, -26.52, 0.0), (8.265, 5.811, 0.0), (8.265, -46.46, 0.0), (8.265, -20.06, 0.0), (8.265, -18.64, 0.0), (8.265, -16.64, 0.0), (8.265, -24.15, 0.0), (8.265, -29.4, 0.0), (8.265, -26.52, 0.0), (7.906, -20.06, -6.424), (7.906, -18.64, -6.424), (-0.06619, -16.64, -6.424), (4.738, -16.64, -6.424), (-0.06619, -24.16, -6.424), (4.738, -24.16, -6.424), (6.025, -18.64, -6.424), (6.025, -16.64, -6.424), (6.115, -20.06, -6.424), (6.115, -24.15, -6.424)], [], [(14, 12, 3, 6), (47, 10, 15, 48), (22, 14, 6, 20), (48, 15, 11, 44), (49, 19, 9, 46), (46, 9, 10, 47), (51, 34, 19, 49), (35, 33, 18, 25), (33, 31, 16, 18), (10, 21, 22, 15), (15, 22, 20, 11), (34, 35, 25, 19), (19, 25, 24, 9), (8, 23, 30, 29), (7, 2, 26, 28), (23, 7, 28, 30), (45, 8, 29, 50), (29, 30, 35, 34), (28, 26, 31, 33), (30, 28, 33, 35), (50, 29, 34, 51), (27, 42, 43, 32), (0, 36, 42, 27), (32, 43, 41, 17), (4, 37, 38, 5), (17, 41, 37, 4), (13, 40, 39, 1), (5, 38, 40, 13), (42, 50, 51, 43), (36, 45, 50, 42), (43, 51, 49, 41), (37, 46, 47, 38), (41, 49, 46, 37), (40, 48, 44, 39), (38, 47, 48, 40), (24, 25, 61, 60), (14, 22, 59, 55), (21, 10, 53, 58), (10, 9, 52, 53), (25, 18, 57, 61), (22, 21, 58, 59), (12, 14, 55, 54), (18, 16, 56, 57), (9, 24, 60, 52), (54, 56, 16, 12)])
_uv = me_cube_063.uv_layers.new(name='UVMap')
_uv.uv.foreach_set('vector', [1.164, -0.9487, 1.166, -1.768, 4.993, -1.754, 4.99, -0.9348, 0.8128, -0.3422, 0.813, -0.4048, 1.162, -0.405, 1.162, -0.3404, 1.163, -0.7294, 1.164, -0.9487, 4.99, -0.9348, 4.989, -0.7155, 1.162, -0.3404, 1.162, -0.405, 4.988, -0.3948, 4.988, -0.328, -0.1421, -0.3432, -0.1421, -0.4052, 0.5652, -0.4049, 0.5651, -0.3427, 0.5651, -0.3427, 0.5652, -0.4049, 0.813, -0.4048, 0.8128, -0.3422, -0.5509, -0.3434, -0.5509, -0.4053, -0.1421, -0.4052, -0.1421, -0.3432, -0.5508, -0.7148, -0.5508, -0.9527, -0.142, -0.9527, -0.142, -0.7148, -0.5508, -0.9527, -0.5507, -1.783, -0.1421, -1.783, -0.142, -0.9527, 0.813, -0.4048, 0.8155, -0.7321, 1.163, -0.7294, 1.162, -0.405, 1.162, -0.405, 1.163, -0.7294, 4.989, -0.7155, 4.988, -0.3948, -0.5509, -0.4053, -0.5508, -0.7148, -0.142, -0.7148, -0.1421, -0.4052, -0.1421, -0.4052, -0.142, -0.7148, 0.5652, -0.7146, 0.5652, -0.4049, -3.994, -0.4059, -3.994, -0.7153, -1.049, -0.7149, -1.049, -0.4055, -3.994, -0.9532, -3.994, -1.783, -1.049, -1.783, -1.049, -0.9528, -3.994, -0.7153, -3.994, -0.9532, -1.049, -0.9528, -1.049, -0.7149, -3.994, -0.344, -3.994, -0.4059, -1.049, -0.4055, -1.049, -0.3435, -1.049, -0.4055, -1.049, -0.7149, -0.5508, -0.7148, -0.5509, -0.4053, -1.049, -0.9528, -1.049, -1.783, -0.5507, -1.783, -0.5508, -0.9527, -1.049, -0.7149, -1.049, -0.9528, -0.5508, -0.9527, -0.5508, -0.7148, -1.049, -0.3435, -1.049, -0.4055, -0.5509, -0.4053, -0.5509, -0.3434, -1.049, 2.229, -1.049, 0.8916, -0.5514, 0.8919, -0.5518, 2.229, -3.994, 2.229, -3.994, 0.8911, -1.049, 0.8916, -1.049, 2.229, -0.5518, 2.229, -0.5514, 0.8919, -0.143, 0.8922, -0.1435, 2.229, 0.5622, 2.229, 0.5631, 0.8934, 0.8095, 0.8938, 0.8083, 2.229, -0.1435, 2.229, -0.143, 0.8922, 0.5631, 0.8934, 0.5622, 2.229, 1.152, 2.229, 1.154, 0.8947, 4.991, 0.8935, 4.994, 2.22, 0.8083, 2.229, 0.8095, 0.8938, 1.154, 0.8947, 1.152, 2.229, -1.049, 0.8916, -1.049, -0.3435, -0.5509, -0.3434, -0.5514, 0.8919, -3.994, 0.8911, -3.994, -0.344, -1.049, -0.3435, -1.049, 0.8916, -0.5514, 0.8919, -0.5509, -0.3434, -0.1421, -0.3432, -0.143, 0.8922, 0.5631, 0.8934, 0.5651, -0.3427, 0.8128, -0.3422, 0.8095, 0.8938, -0.143, 0.8922, -0.1421, -0.3432, 0.5651, -0.3427, 0.5631, 0.8934, 1.154, 0.8947, 1.162, -0.3404, 4.988, -0.328, 4.991, 0.8935, 0.8095, 0.8938, 0.8128, -0.3422, 1.162, -0.3404, 1.154, 0.8947, 0.5652, -0.7146, -0.142, -0.7148, -0.142, -0.7148, 0.5652, -0.7146, 1.164, -0.9487, 1.163, -0.7294, 1.163, -0.7294, 1.164, -0.9487, 0.8155, -0.7321, 0.813, -0.4048, 0.813, -0.4048, 0.8155, -0.7321, 0.813, -0.4048, 0.5652, -0.4049, 0.5652, -0.4049, 0.813, -0.4048, -0.142, -0.7148, -0.142, -0.9527, -0.142, -0.9527, -0.142, -0.7148, 1.163, -0.7294, 0.8155, -0.7321, 0.8155, -0.7321, 1.163, -0.7294, 1.166, -1.768, 1.164, -0.9487, 1.164, -0.9487, 1.166, -1.768, -0.142, -0.9527, -0.1421, -1.783, -0.1421, -1.783, -0.142, -0.9527, 0.5652, -0.4049, 0.5652, -0.7146, 0.5652, -0.7146, 0.5652, -0.4049, 2.454, 2.099, -1.455, 2.097, -1.454, -1.244, 2.455, -1.242])
me_cube_063.materials.append(mat_purple2)
me_cube_063.use_remesh_preserve_volume = False
me_cube_063.use_remesh_preserve_attributes = False
me_cube_063.use_mirror_vertex_groups = False
me_cube_063.update()
me_cube_068 = bpy.data.meshes.new('Cube.068')
me_cube_068.from_pydata([(3.835, -6.918, -2.08), (3.835, -5.603, -2.08), (3.605, -6.918, -2.08), (3.605, -7.444, -1.92), (3.605, -8.759, -1.92), (3.376, -7.444, -1.84), (3.376, -8.759, -1.84), (3.376, -7.444, -1.92), (3.376, -8.759, -1.92), (3.146, -7.444, -1.92), (3.146, -8.759, -1.92), (3.146, -7.444, -1.76), (3.146, -8.759, -1.76), (3.146, -7.444, -1.84), (3.146, -8.759, -1.84), (2.916, -7.444, -1.84), (2.916, -8.759, -1.84), (2.916, -7.444, -1.68), (2.916, -8.759, -1.68), (2.916, -7.444, -1.76), (2.916, -8.759, -1.76), (2.687, -7.444, -1.76), (2.687, -8.759, -1.76), (2.687, -7.444, -1.6), (2.687, -8.759, -1.6), (2.687, -7.444, -1.68), (2.687, -8.759, -1.68), (2.457, -7.444, -1.68), (2.457, -8.759, -1.68), (2.457, -7.444, -1.52), (2.457, -8.759, -1.52), (2.457, -7.444, -1.6), (2.457, -8.759, -1.6), (2.227, -7.444, -1.6), (2.227, -8.759, -1.6), (2.227, -7.444, -1.44), (2.227, -8.759, -1.44), (2.227, -7.444, -1.52), (2.227, -8.759, -1.52), (1.998, -7.444, -1.52), (1.998, -8.759, -1.52), (1.998, -7.444, -1.36), (1.998, -8.759, -1.36), (1.998, -7.444, -1.44), (1.998, -8.759, -1.44), (1.768, -7.444, -1.44), (1.768, -8.759, -1.44), (1.768, -7.444, -1.28), (1.768, -8.759, -1.28), (1.768, -7.444, -1.36), (1.768, -8.759, -1.36), (1.539, -7.444, -1.36), (1.539, -8.759, -1.36), (1.539, -7.444, -1.2), (1.539, -8.759, -1.2), (1.539, -7.444, -1.28), (1.539, -8.759, -1.28), (1.309, -7.444, -1.28), (1.309, -8.759, -1.28), (1.309, -7.444, -1.12), (1.309, -8.759, -1.12), (1.309, -7.444, -1.2), (1.309, -8.759, -1.2), (1.079, -7.444, -1.2), (1.079, -8.759, -1.2), (1.079, -7.444, -1.04), (1.079, -8.759, -1.04), (0.8496, -8.759, -1.04), (1.079, -7.444, -1.12), (1.079, -8.759, -1.12), (0.8496, -7.444, -1.12), (0.8496, -8.759, -1.12), (0.8496, -7.444, -0.96), (0.8496, -8.759, -0.96), (0.62, -7.444, -0.96), (0.62, -8.759, -0.96), (0.8496, -7.444, -1.04), (0.62, -7.444, -1.04), (0.62, -8.759, -1.04), (3.835, -6.918, -2.0), (3.835, -5.603, -2.0), (3.835, -7.444, -2.0), (3.835, -8.759, -2.0), (3.835, -7.444, -1.92), (3.835, -8.759, -1.92), (3.605, -5.603, -2.08), (3.605, -6.918, -2.0), (3.605, -5.603, -2.0), (3.376, -6.918, -2.0), (3.376, -5.603, -2.0), (3.605, -7.444, -2.0), (3.605, -8.759, -2.0), (3.376, -7.444, -2.0), (3.376, -8.759, -2.0), (3.376, -6.918, -2.16), (3.376, -5.603, -2.16), (3.376, -6.918, -2.08), (3.376, -5.603, -2.08), (3.146, -6.918, -2.08), (3.146, -5.603, -2.08), (3.146, -6.918, -2.24), (3.146, -5.603, -2.24), (3.146, -6.918, -2.16), (3.146, -5.603, -2.16), (2.916, -6.918, -2.16), (2.916, -5.603, -2.16), (2.916, -6.918, -2.32), (2.916, -5.603, -2.32), (2.916, -6.918, -2.24), (2.916, -5.603, -2.24), (2.687, -6.918, -2.24), (2.687, -5.603, -2.24), (2.687, -6.918, -2.4), (2.687, -5.603, -2.4), (2.687, -6.918, -2.32), (2.687, -5.603, -2.32), (2.457, -6.918, -2.32), (2.457, -5.603, -2.32), (2.457, -6.918, -2.48), (2.457, -5.603, -2.48), (2.457, -6.918, -2.4), (2.457, -5.603, -2.4), (2.227, -6.918, -2.4), (2.227, -5.603, -2.4), (2.227, -6.918, -2.56), (2.227, -5.603, -2.56), (2.227, -6.918, -2.48), (2.227, -5.603, -2.48), (1.998, -6.918, -2.48), (1.998, -5.603, -2.48), (1.998, -6.918, -2.64), (1.998, -5.603, -2.64), (1.998, -6.918, -2.56), (1.998, -5.603, -2.56), (1.768, -6.918, -2.56), (1.768, -5.603, -2.56), (1.768, -6.918, -2.72), (1.768, -5.603, -2.72), (1.768, -6.918, -2.64), (1.768, -5.603, -2.64), (1.539, -6.918, -2.64), (1.539, -5.603, -2.64), (1.539, -6.918, -2.8), (1.539, -5.603, -2.8), (1.539, -6.918, -2.72), (1.539, -5.603, -2.72), (1.309, -6.918, -2.72), (1.309, -5.603, -2.72), (1.309, -6.918, -2.88), (1.309, -5.603, -2.88), (1.309, -6.918, -2.8), (1.309, -5.603, -2.8), (1.079, -6.918, -2.8), (1.079, -5.603, -2.8), (1.079, -6.918, -2.96), (1.079, -5.603, -2.96), (1.079, -6.918, -2.88), (1.079, -5.603, -2.88), (0.8496, -6.918, -2.88), (0.8496, -5.603, -2.88), (0.8496, -6.918, -3.04), (0.8496, -5.603, -3.04), (0.62, -6.918, -3.04), (0.62, -5.603, -3.04), (0.8496, -6.918, -2.96), (0.8496, -5.603, -2.96), (0.62, -6.918, -2.96), (0.62, -5.603, -2.96)], [], [(79, 80, 1, 0), (3, 90, 91, 4), (5, 7, 8, 6), (8, 7, 9, 10), (11, 13, 14, 12), (14, 13, 15, 16), (17, 19, 20, 18), (20, 19, 21, 22), (23, 25, 26, 24), (26, 25, 27, 28), (29, 31, 32, 30), (32, 31, 33, 34), (35, 37, 38, 36), (38, 37, 39, 40), (41, 43, 44, 42), (44, 43, 45, 46), (47, 49, 50, 48), (50, 49, 51, 52), (53, 55, 56, 54), (56, 55, 57, 58), (59, 61, 62, 60), (62, 61, 63, 64), (66, 69, 71, 67), (65, 68, 69, 66), (69, 68, 70, 71), (74, 77, 76, 72), (75, 78, 77, 74), (73, 75, 74, 72), (81, 82, 84, 83), (94, 96, 97, 95), (97, 96, 98, 99), (100, 102, 103, 101), (103, 102, 104, 105), (106, 108, 109, 107), (109, 108, 110, 111), (112, 114, 115, 113), (115, 114, 116, 117), (118, 120, 121, 119), (121, 120, 122, 123), (124, 126, 127, 125), (127, 126, 128, 129), (130, 132, 133, 131), (133, 132, 134, 135), (136, 138, 139, 137), (139, 138, 140, 141), (142, 144, 145, 143), (145, 144, 146, 147), (148, 150, 151, 149), (151, 150, 152, 153), (154, 156, 157, 155), (157, 156, 158, 159), (162, 166, 164, 160), (161, 165, 167, 163), (163, 167, 166, 162), (160, 164, 165, 161), (165, 164, 166, 167), (161, 163, 162, 160), (86, 79, 0, 2), (80, 87, 85, 1), (87, 86, 2, 85), (1, 85, 2, 0), (7, 92, 90, 3), (4, 91, 93, 8), (8, 93, 92, 7), (4, 8, 7, 3), (13, 9, 7, 5), (6, 8, 10, 14), (14, 10, 9, 13), (6, 14, 13, 5), (19, 15, 13, 11), (12, 14, 16, 20), (20, 16, 15, 19), (12, 20, 19, 11), (25, 21, 19, 17), (18, 20, 22, 26), (26, 22, 21, 25), (18, 26, 25, 17), (31, 27, 25, 23), (24, 26, 28, 32), (32, 28, 27, 31), (24, 32, 31, 23), (37, 33, 31, 29), (30, 32, 34, 38), (38, 34, 33, 37), (30, 38, 37, 29), (43, 39, 37, 35), (36, 38, 40, 44), (44, 40, 39, 43), (36, 44, 43, 35), (49, 45, 43, 41), (42, 44, 46, 50), (50, 46, 45, 49), (42, 50, 49, 41), (55, 51, 49, 47), (48, 50, 52, 56), (56, 52, 51, 55), (48, 56, 55, 47), (61, 57, 55, 53), (54, 56, 58, 62), (62, 58, 57, 61), (54, 62, 61, 53), (68, 63, 61, 59), (60, 62, 64, 69), (69, 64, 63, 68), (60, 69, 68, 59), (76, 70, 68, 65), (67, 71, 70, 76), (66, 67, 76, 65), (73, 67, 78, 75), (72, 76, 67, 73), (67, 76, 77, 78), (90, 81, 83, 3), (82, 91, 4, 84), (84, 4, 3, 83), (82, 81, 90, 91), (96, 88, 86, 2), (85, 87, 89, 97), (97, 89, 88, 96), (85, 97, 96, 2), (102, 98, 96, 94), (95, 97, 99, 103), (103, 99, 98, 102), (95, 103, 102, 94), (108, 104, 102, 100), (101, 103, 105, 109), (109, 105, 104, 108), (101, 109, 108, 100), (114, 110, 108, 106), (107, 109, 111, 115), (115, 111, 110, 114), (107, 115, 114, 106), (120, 116, 114, 112), (113, 115, 117, 121), (121, 117, 116, 120), (113, 121, 120, 112), (126, 122, 120, 118), (119, 121, 123, 127), (127, 123, 122, 126), (119, 127, 126, 118), (132, 128, 126, 124), (125, 127, 129, 133), (133, 129, 128, 132), (125, 133, 132, 124), (138, 134, 132, 130), (131, 133, 135, 139), (139, 135, 134, 138), (131, 139, 138, 130), (144, 140, 138, 136), (137, 139, 141, 145), (145, 141, 140, 144), (137, 145, 144, 136), (150, 146, 144, 142), (143, 145, 147, 151), (151, 147, 146, 150), (143, 151, 150, 142), (156, 152, 150, 148), (149, 151, 153, 157), (157, 153, 152, 156), (149, 157, 156, 148), (164, 158, 156, 154), (155, 157, 159, 165), (165, 159, 158, 164), (155, 165, 164, 154), (88, 89, 87, 86), (79, 86, 87, 80)])
me_cube_068.polygons.foreach_set('material_index', [0, 0, 1, 0, 1, 0, 1, 0, 1, 0, 1, 0, 1, 0, 1, 0, 1, 0, 1, 0, 1, 0, 0, 1, 0, 0, 2, 3, 1, 0, 3, 0, 3, 0, 0, 0, 0, 0, 0, 0, 0, 0, 0, 0, 0, 0, 0, 0, 0, 0, 0, 0, 0, 0, 0, 0, 0, 0, 0, 1, 0, 0, 0, 0, 3, 0, 0, 0, 3, 0, 0, 0, 3, 0, 0, 0, 3, 0, 0, 0, 3, 0, 0, 0, 3, 0, 0, 0, 3, 0, 0, 0, 3, 0, 0, 0, 3, 0, 0, 0, 3, 0, 0, 0, 3, 0, 0, 3, 0, 1, 0, 0, 0, 5, 0, 0, 0, 1, 0, 0, 0, 1, 0, 0, 0, 0, 0, 0, 0, 0, 0, 0, 0, 0, 0, 0, 0, 0, 0, 0, 0, 0, 0, 0, 0, 0, 0, 0, 0, 0, 0, 0, 0, 0, 0, 0, 0, 0, 0, 0, 0, 0, 0, 5, 2])
me_cube_068.materials.append(mat_azul)
me_cube_068.materials.append(mat_aqua1)
me_cube_068.materials.append(mat_blue1)
me_cube_068.materials.append(mat_blue3)
me_cube_068.materials.append(mat_blue4)
me_cube_068.materials.append(mat_blue4)
me_cube_068.use_remesh_preserve_volume = False
me_cube_068.use_remesh_preserve_attributes = False
me_cube_068.use_mirror_vertex_groups = False
me_cube_068.update()
me_cube_065 = bpy.data.meshes.new('Cube.065')
me_cube_065.from_pydata([(3.862, -6.952, -2.0), (3.869, -5.291, -2.0), (3.869, -5.291, -1.0), (2.031, -5.291, -2.0), (2.031, -5.291, -1.0), (2.031, -3.6, -1.0), (3.869, -5.565, -2.0), (3.869, -5.565, -1.0), (-0.6653, -5.565, -2.0), (-0.6653, -5.565, -1.0), (-0.6653, -8.797, -2.0), (-0.6653, -8.797, -1.0), (3.862, -6.952, -1.0), (0.7149, -6.951, -2.0), (0.7149, -6.951, -1.0), (0.7149, -7.411, -2.0), (0.7149, -7.411, -1.0), (3.862, -7.411, -2.0), (3.862, -7.411, -1.0), (2.031, -3.6, -2.0), (3.869, -9.071, -2.0), (3.869, -9.071, -1.0), (2.031, -9.071, -2.0), (2.031, -9.071, -1.0), (2.031, -11.1, -1.0), (3.869, -8.797, -2.0), (3.869, -8.797, -1.0), (2.031, -11.1, -2.0), (3.869, -5.565, -7.896), (-0.6653, -5.565, -7.896), (-0.6653, -8.797, -7.896), (3.869, -8.797, -7.896)], [], [(4, 3, 1, 2), (2, 1, 6, 7), (7, 6, 8, 9), (12, 14, 13, 0), (23, 21, 20, 22), (21, 26, 25, 20), (26, 11, 10, 25), (13, 14, 16, 15), (12, 0, 17, 18), (18, 17, 15, 16), (9, 8, 10, 11), (5, 4, 3, 19), (24, 27, 22, 23), (25, 10, 30, 31), (10, 8, 29, 30), (8, 6, 28, 29)])
me_cube_065.polygons.foreach_set('material_index', [0, 3, 1, 3, 0, 3, 1, 0, 3, 0, 0, 0, 0, 1, 0, 1])
me_cube_065.materials.append(mat_blue3)
me_cube_065.materials.append(mat_aqua1)
me_cube_065.materials.append(mat_blue1)
me_cube_065.materials.append(mat_blue4)
me_cube_065.use_remesh_preserve_volume = False
me_cube_065.use_remesh_preserve_attributes = False
me_cube_065.use_mirror_vertex_groups = False
me_cube_065.update()
me_cube_050 = bpy.data.meshes.new('Cube.050')
me_cube_050.from_pydata([(83.04, 24.55, -1.0), (83.04, 24.55, 1.0), (83.04, 26.69, -1.0), (83.04, 26.69, 1.0), (85.51, 24.55, -1.0), (85.51, 24.55, 1.0), (85.51, 26.69, -1.0), (85.51, 26.69, 1.0), (-1.117, 24.55, -1.0), (-1.117, 24.55, 1.0), (-1.117, 26.69, -1.0), (-1.117, 26.69, 1.0), (1.351, 24.55, -1.0), (1.351, 24.55, 1.0), (1.351, 26.69, -1.0), (1.351, 26.69, 1.0), (53.06, 24.34, -1.0), (53.06, 24.34, 1.0), (53.06, 26.4, -1.0), (53.06, 26.4, 1.0), (56.29, 24.34, -1.0), (56.29, 24.34, 1.0), (56.29, 26.4, -1.0), (56.29, 26.4, 1.0), (28.2, 24.34, -1.0), (28.2, 24.34, 1.0), (28.2, 26.4, -1.0), (28.2, 26.4, 1.0), (31.42, 24.34, -1.0), (31.42, 24.34, 1.0), (31.42, 26.4, -1.0), (31.42, 26.4, 1.0), (28.2, 52.08, -1.0), (28.2, 52.08, 1.0), (28.2, 54.14, -1.0), (28.2, 54.14, 1.0), (31.42, 52.08, -1.0), (31.42, 52.08, 1.0), (31.42, 54.14, -1.0), (31.42, 54.14, 1.0), (53.06, 52.08, -1.0), (53.06, 52.08, 1.0), (53.06, 54.14, -1.0), (53.06, 54.14, 1.0), (56.29, 52.08, -1.0), (56.29, 52.08, 1.0), (56.29, 54.14, -1.0), (56.29, 54.14, 1.0), (-1.117, -1.0, -1.0), (-1.117, -1.0, 1.0), (-1.117, 1.146, -1.0), (-1.117, 1.146, 1.0), (1.351, -1.0, -1.0), (1.351, -1.0, 1.0), (1.351, 1.146, -1.0), (1.351, 1.146, 1.0), (27.63, -1.654, -1.0), (27.63, -1.654, 1.0), (27.63, 0.2736, -1.0), (27.63, 0.2736, 1.0), (29.22, -1.654, -1.0), (29.22, -1.654, 1.0), (29.22, 0.2736, -1.0), (29.22, 0.2736, 1.0), (83.04, -2.885, -1.0), (83.04, -2.885, 1.0), (83.04, -0.7385, -1.0), (83.04, -0.7385, 1.0), (85.51, -2.885, -1.0), (85.51, -2.885, 1.0), (85.51, -0.7385, -1.0), (85.51, -0.7385, 1.0), (-1.117, 52.29, -1.0), (-1.117, 52.29, 1.0), (-1.117, 54.44, -1.0), (-1.117, 54.44, 1.0), (1.351, 52.29, -1.0), (1.351, 52.29, 1.0), (1.351, 54.44, -1.0), (1.351, 54.44, 1.0), (83.04, 52.29, -1.0), (83.04, 52.29, 1.0), (83.04, 54.44, -1.0), (83.04, 54.44, 1.0), (85.51, 52.29, -1.0), (85.51, 52.29, 1.0), (85.51, 54.44, -1.0), (85.51, 54.44, 1.0), (83.04, 79.6, -1.0), (83.04, 79.6, 1.0), (83.04, 81.75, -1.0), (83.04, 81.75, 1.0), (85.51, 79.6, -1.0), (85.51, 79.6, 1.0), (85.51, 81.75, -1.0), (85.51, 81.75, 1.0), (53.78, 79.6, -1.0), (53.78, 79.6, 1.0), (53.78, 81.75, -1.0), (53.78, 81.75, 1.0), (56.25, 79.6, -1.0), (56.25, 79.6, 1.0), (56.25, 81.75, -1.0), (56.25, 81.75, 1.0), (28.21, 79.6, -1.0), (28.21, 79.6, 1.0), (28.21, 81.75, -1.0), (28.21, 81.75, 1.0), (30.68, 79.6, -1.0), (30.68, 79.6, 1.0), (30.68, 81.75, -1.0), (30.68, 81.75, 1.0), (-1.117, 79.6, -1.0), (-1.117, 79.6, 1.0), (-1.117, 81.75, -1.0), (-1.117, 81.75, 1.0), (1.351, 79.6, -1.0), (1.351, 79.6, 1.0), (1.351, 81.75, -1.0), (1.351, 81.75, 1.0), (83.04, -56.26, -1.0), (83.04, -56.26, 1.0), (83.04, -58.41, -1.0), (83.04, -58.41, 1.0), (85.51, -56.26, -1.0), (85.51, -56.26, 1.0), (85.51, -58.41, -1.0), (85.51, -58.41, 1.0), (-1.117, -56.26, -1.0), (-1.117, -56.26, 1.0), (-1.117, -58.41, -1.0), (-1.117, -58.41, 1.0), (1.351, -56.26, -1.0), (1.351, -56.26, 1.0), (1.351, -58.41, -1.0), (1.351, -58.41, 1.0), (53.06, -56.05, -1.0), (53.06, -56.05, 1.0), (53.06, -58.11, -1.0), (53.06, -58.11, 1.0), (56.29, -56.05, -1.0), (56.29, -56.05, 1.0), (56.29, -58.11, -1.0), (56.29, -58.11, 1.0), (28.2, -56.05, -1.0), (28.2, -56.05, 1.0), (28.2, -58.11, -1.0), (28.2, -58.11, 1.0), (31.42, -56.05, -1.0), (31.42, -56.05, 1.0), (31.42, -58.11, -1.0), (31.42, -58.11, 1.0), (28.2, -83.79, -1.0), (28.2, -83.79, 1.0), (28.2, -85.86, -1.0), (28.2, -85.86, 1.0), (31.42, -83.79, -1.0), (31.42, -83.79, 1.0), (31.42, -85.86, -1.0), (31.42, -85.86, 1.0), (53.06, -83.79, -1.0), (53.06, -83.79, 1.0), (53.06, -85.86, -1.0), (53.06, -85.86, 1.0), (56.29, -83.79, -1.0), (56.29, -83.79, 1.0), (56.29, -85.86, -1.0), (56.29, -85.86, 1.0), (-1.117, -30.71, -1.0), (-1.117, -30.71, 1.0), (-1.117, -32.86, -1.0), (-1.117, -32.86, 1.0), (1.351, -30.71, -1.0), (1.351, -30.71, 1.0), (1.351, -32.86, -1.0), (1.351, -32.86, 1.0), (27.63, -30.06, -1.0), (27.63, -30.06, 1.0), (27.63, -31.99, -1.0), (27.63, -31.99, 1.0), (29.22, -30.06, -1.0), (29.22, -30.06, 1.0), (29.22, -31.99, -1.0), (29.22, -31.99, 1.0), (83.04, -28.83, -1.0), (83.04, -28.83, 1.0), (83.04, -30.97, -1.0), (83.04, -30.97, 1.0), (85.51, -28.83, -1.0), (85.51, -28.83, 1.0), (85.51, -30.97, -1.0), (85.51, -30.97, 1.0), (-1.117, -84.01, -1.0), (-1.117, -84.01, 1.0), (-1.117, -86.15, -1.0), (-1.117, -86.15, 1.0), (1.351, -84.01, -1.0), (1.351, -84.01, 1.0), (1.351, -86.15, -1.0), (1.351, -86.15, 1.0), (83.04, -84.01, -1.0), (83.04, -84.01, 1.0), (83.04, -86.15, -1.0), (83.04, -86.15, 1.0), (85.51, -84.01, -1.0), (85.51, -84.01, 1.0), (85.51, -86.15, -1.0), (85.51, -86.15, 1.0), (83.04, -111.3, -1.0), (83.04, -111.3, 1.0), (83.04, -113.5, -1.0), (83.04, -113.5, 1.0), (85.51, -111.3, -1.0), (85.51, -111.3, 1.0), (85.51, -113.5, -1.0), (85.51, -113.5, 1.0), (53.78, -111.3, -1.0), (53.78, -111.3, 1.0), (53.78, -113.5, -1.0), (53.78, -113.5, 1.0), (56.25, -111.3, -1.0), (56.25, -111.3, 1.0), (56.25, -113.5, -1.0), (56.25, -113.5, 1.0), (28.21, -111.3, -1.0), (28.21, -111.3, 1.0), (28.21, -113.5, -1.0), (28.21, -113.5, 1.0), (30.68, -111.3, -1.0), (30.68, -111.3, 1.0), (30.68, -113.5, -1.0), (30.68, -113.5, 1.0), (-1.117, -111.3, -1.0), (-1.117, -111.3, 1.0), (-1.117, -113.5, -1.0), (-1.117, -113.5, 1.0), (1.351, -111.3, -1.0), (1.351, -111.3, 1.0), (1.351, -113.5, -1.0), (1.351, -113.5, 1.0)], [], [(1, 3, 2, 0), (3, 7, 6, 2), (7, 5, 4, 6), (5, 1, 0, 4), (0, 2, 6, 4), (5, 7, 3, 1), (9, 11, 10, 8), (11, 15, 14, 10), (15, 13, 12, 14), (13, 9, 8, 12), (8, 10, 14, 12), (13, 15, 11, 9), (17, 19, 18, 16), (19, 23, 22, 18), (23, 21, 20, 22), (21, 17, 16, 20), (16, 18, 22, 20), (21, 23, 19, 17), (25, 27, 26, 24), (27, 31, 30, 26), (31, 29, 28, 30), (29, 25, 24, 28), (24, 26, 30, 28), (29, 31, 27, 25), (33, 35, 34, 32), (35, 39, 38, 34), (39, 37, 36, 38), (37, 33, 32, 36), (32, 34, 38, 36), (37, 39, 35, 33), (41, 43, 42, 40), (43, 47, 46, 42), (47, 45, 44, 46), (45, 41, 40, 44), (40, 42, 46, 44), (45, 47, 43, 41), (49, 51, 50, 48), (51, 55, 54, 50), (55, 53, 52, 54), (53, 49, 48, 52), (48, 50, 54, 52), (53, 55, 51, 49), (57, 59, 58, 56), (59, 63, 62, 58), (63, 61, 60, 62), (61, 57, 56, 60), (56, 58, 62, 60), (61, 63, 59, 57), (65, 67, 66, 64), (67, 71, 70, 66), (71, 69, 68, 70), (69, 65, 64, 68), (64, 66, 70, 68), (69, 71, 67, 65), (73, 75, 74, 72), (75, 79, 78, 74), (79, 77, 76, 78), (77, 73, 72, 76), (72, 74, 78, 76), (77, 79, 75, 73), (81, 83, 82, 80), (83, 87, 86, 82), (87, 85, 84, 86), (85, 81, 80, 84), (80, 82, 86, 84), (85, 87, 83, 81), (89, 91, 90, 88), (91, 95, 94, 90), (95, 93, 92, 94), (93, 89, 88, 92), (88, 90, 94, 92), (93, 95, 91, 89), (97, 99, 98, 96), (99, 103, 102, 98), (103, 101, 100, 102), (101, 97, 96, 100), (96, 98, 102, 100), (101, 103, 99, 97), (105, 107, 106, 104), (107, 111, 110, 106), (111, 109, 108, 110), (109, 105, 104, 108), (104, 106, 110, 108), (109, 111, 107, 105), (113, 115, 114, 112), (115, 119, 118, 114), (119, 117, 116, 118), (117, 113, 112, 116), (112, 114, 118, 116), (117, 119, 115, 113), (121, 120, 122, 123), (123, 122, 126, 127), (127, 126, 124, 125), (125, 124, 120, 121), (120, 124, 126, 122), (125, 121, 123, 127), (129, 128, 130, 131), (131, 130, 134, 135), (135, 134, 132, 133), (133, 132, 128, 129), (128, 132, 134, 130), (133, 129, 131, 135), (137, 136, 138, 139), (139, 138, 142, 143), (143, 142, 140, 141), (141, 140, 136, 137), (136, 140, 142, 138), (141, 137, 139, 143), (145, 144, 146, 147), (147, 146, 150, 151), (151, 150, 148, 149), (149, 148, 144, 145), (144, 148, 150, 146), (149, 145, 147, 151), (153, 152, 154, 155), (155, 154, 158, 159), (159, 158, 156, 157), (157, 156, 152, 153), (152, 156, 158, 154), (157, 153, 155, 159), (161, 160, 162, 163), (163, 162, 166, 167), (167, 166, 164, 165), (165, 164, 160, 161), (160, 164, 166, 162), (165, 161, 163, 167), (169, 168, 170, 171), (171, 170, 174, 175), (175, 174, 172, 173), (173, 172, 168, 169), (168, 172, 174, 170), (173, 169, 171, 175), (177, 176, 178, 179), (179, 178, 182, 183), (183, 182, 180, 181), (181, 180, 176, 177), (176, 180, 182, 178), (181, 177, 179, 183), (185, 184, 186, 187), (187, 186, 190, 191), (191, 190, 188, 189), (189, 188, 184, 185), (184, 188, 190, 186), (189, 185, 187, 191), (193, 192, 194, 195), (195, 194, 198, 199), (199, 198, 196, 197), (197, 196, 192, 193), (192, 196, 198, 194), (197, 193, 195, 199), (201, 200, 202, 203), (203, 202, 206, 207), (207, 206, 204, 205), (205, 204, 200, 201), (200, 204, 206, 202), (205, 201, 203, 207), (209, 208, 210, 211), (211, 210, 214, 215), (215, 214, 212, 213), (213, 212, 208, 209), (208, 212, 214, 210), (213, 209, 211, 215), (217, 216, 218, 219), (219, 218, 222, 223), (223, 222, 220, 221), (221, 220, 216, 217), (216, 220, 222, 218), (221, 217, 219, 223), (225, 224, 226, 227), (227, 226, 230, 231), (231, 230, 228, 229), (229, 228, 224, 225), (224, 228, 230, 226), (229, 225, 227, 231), (233, 232, 234, 235), (235, 234, 238, 239), (239, 238, 236, 237), (237, 236, 232, 233), (232, 236, 238, 234), (237, 233, 235, 239)])
me_cube_050.polygons.foreach_set('material_index', [0, 1, 1, 0, 0, 0, 0, 1, 1, 0, 0, 0, 0, 1, 0, 0, 0, 0, 0, 1, 1, 0, 0, 0, 0, 1, 1, 0, 0, 0, 0, 1, 1, 0, 0, 0, 0, 1, 1, 0, 0, 0, 0, 1, 1, 0, 0, 0, 0, 1, 1, 0, 0, 0, 0, 1, 1, 0, 0, 0, 0, 1, 1, 0, 0, 0, 0, 1, 1, 0, 0, 0, 0, 1, 1, 0, 0, 0, 0, 1, 1, 0, 0, 0, 0, 1, 1, 0, 0, 0, 0, 0, 1, 1, 0, 0, 0, 0, 1, 1, 0, 0, 0, 0, 1, 1, 0, 0, 0, 0, 1, 1, 0, 0, 0, 0, 1, 1, 0, 0, 0, 0, 1, 1, 0, 0, 0, 0, 0, 1, 0, 0, 0, 0, 1, 1, 0, 0, 0, 0, 1, 1, 0, 0, 0, 0, 1, 1, 0, 0, 0, 0, 1, 1, 0, 0, 0, 0, 1, 1, 0, 0, 0, 0, 1, 1, 0, 0, 0, 0, 1, 1, 0, 0, 0, 0, 1, 1, 0, 0])
me_cube_050.materials.append(mat_aquawhite)
me_cube_050.materials.append(mat_grey)
me_cube_050.use_remesh_preserve_volume = False
me_cube_050.use_remesh_preserve_attributes = False
me_cube_050.use_mirror_vertex_groups = False
me_cube_050.update()
me_cube_031 = bpy.data.meshes.new('Cube.031')
me_cube_031.from_pydata([(23.17, 5.813, 1.6), (23.17, 5.813, 0.4), (23.17, -46.46, 1.6), (23.17, -46.46, 0.4), (23.17, -20.32, 2.0), (23.17, -20.32, 0.0), (-0.06619, 5.809, 0.4), (-0.06619, 5.809, 1.6), (-0.06619, -46.46, 0.4), (-0.06619, -46.46, 1.6), (23.17, 5.813, 0.4), (23.17, 5.813, 1.6), (23.17, -46.46, 0.4), (23.17, -46.46, 1.6)], [], [(9, 7, 6, 8), (13, 9, 8, 12), (10, 11, 13, 12), (11, 10, 6, 7)])
_uv = me_cube_031.uv_layers.new(name='UVMap')
_uv.uv.foreach_set('vector', [0.0, 0.0, 1.0, 0.0, 1.0, 1.0, 0.0, 1.0, 0.0, 0.0, 1.0, 0.0, 1.0, 1.0, 0.0, 1.0, 0.0, 0.0, 1.0, 0.0, 1.0, 1.0, 0.0, 1.0, 0.0, 0.0, 1.0, 0.0, 1.0, 1.0, 0.0, 1.0])
me_cube_031.materials.append(mat_cristales)
me_cube_031.use_remesh_preserve_volume = False
me_cube_031.use_remesh_preserve_attributes = False
me_cube_031.use_mirror_vertex_groups = False
me_cube_031.update()

# ---- objects
ob_habitaciones_001 = bpy.data.objects.new('Habitaciones.001', me_cube_001)
ob_pared_exterior = bpy.data.objects.new('Pared exterior', me_cube_000)
ob_suelo = bpy.data.objects.new('Suelo', me_cube_063)
ob_escalones = bpy.data.objects.new('Escalones', me_cube_068)
ob_escaleras = bpy.data.objects.new('Escaleras', me_cube_065)
ob_columnas = bpy.data.objects.new('Columnas', me_cube_050)
ob_cristalera = bpy.data.objects.new('Cristalera', me_cube_031)

# ---- transforms, parenting, visibility, modifiers, constraints
ob_habitaciones_001.location = (-0.884, 0.8982, 0.1931)
ob_habitaciones_001.scale = (0.1107, 0.1107, 0.1107)
ob_habitaciones_001.lineart.crease_threshold = 0.0
ob_pared_exterior.location = (-1.341, 2.349, -0.04489)
ob_pared_exterior.scale = (0.1107, 0.1107, 0.1107)
ob_pared_exterior.lineart.crease_threshold = 0.0
ob_suelo.location = (-1.341, 2.349, -0.04489)
ob_suelo.scale = (0.1107, 0.1107, 0.1107)
ob_suelo.lineart.crease_threshold = 0.0
ob_escalones.location = (-0.884, 0.8982, 0.1931)
ob_escalones.scale = (0.1107, 0.1107, 0.1107)
ob_escalones.lineart.crease_threshold = 0.0
ob_escaleras.location = (-0.884, 0.8982, 0.1931)
ob_escaleras.scale = (0.1107, 0.1107, 0.1107)
ob_escaleras.lineart.crease_threshold = 0.0
ob_columnas.location = (-1.265, 0.5595, 0.09144)
ob_columnas.scale = (0.02879, 0.02879, 0.1107)
ob_columnas.lineart.crease_threshold = 0.0
ob_cristalera.location = (-1.341, 2.349, -0.04489)
ob_cristalera.scale = (0.1107, 0.1107, 0.1107)
ob_cristalera.lineart.crease_threshold = 0.0

# ---- collection membership
col_collection_1.objects.link(ob_habitaciones_001)
col_collection_1.objects.link(ob_pared_exterior)
col_collection_1.objects.link(ob_suelo)
col_collection_1.objects.link(ob_escalones)
col_collection_1.objects.link(ob_escaleras)
col_collection_1.objects.link(ob_columnas)
col_collection_1.objects.link(ob_cristalera)

# ---- scene / render settings (as saved in the file)
scene.frame_start = 1; scene.frame_end = 250; scene.frame_set(86)
scene.render.engine = 'BLENDER_EEVEE_NEXT'
scene.render.resolution_percentage = 50
scene.render.dither_intensity = 0.0
scene.cycles.use_denoising = False
scene.cycles.samples = 10
scene.cycles.sampling_pattern = 'TABULATED_SOBOL'
scene.cycles.light_sampling_threshold = 0.0
scene.cycles.use_adaptive_sampling = False
scene.cycles.use_light_tree = False
scene.cycles.blur_glossy = 0.0
scene.cycles.pixel_filter_type = 'GAUSSIAN'
scene.cycles.sample_clamp_indirect = 0.0
scene.view_settings.view_transform = 'Standard'
bpy.context.view_layer.update()

# ---- added for rendering (the .blend has no active camera and no usable light): camera, sun
cam_auto = bpy.data.cameras.new('AutoCamera')
cam_auto.lens = 50.0
cam_auto.sensor_width = 36.0
cam_auto.clip_end = 1000.0
ob_auto_camera = bpy.data.objects.new('AutoCamera', cam_auto)
scene.collection.objects.link(ob_auto_camera)
ob_auto_camera.location = (5.86553, -7.01499, 4.46516)
ob_auto_camera.rotation_euler = (1.09748, -7.21219e-08, 0.694738)
scene.camera = ob_auto_camera
light_auto_sun = bpy.data.lights.new('AutoSun', 'SUN')
light_auto_sun.energy = 3.0
light_auto_sun.angle = 0.0523599
ob_auto_sun = bpy.data.objects.new('AutoSun', light_auto_sun)
scene.collection.objects.link(ob_auto_sun)
ob_auto_sun.rotation_euler = (0.872665, 0.174533, 0.523599)
bpy.context.view_layer.update()
